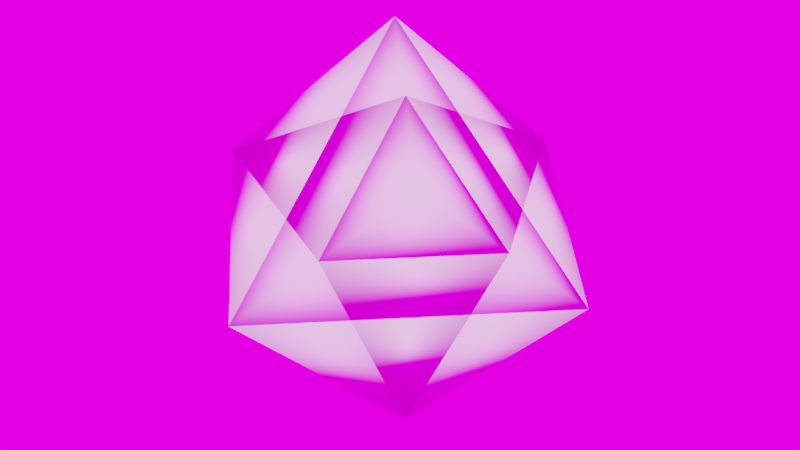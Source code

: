 # Source: Cube.blend  (saved by Blender 2.79.0; exported with 4.5.12 LTS)
import bpy
from mathutils import Matrix  # noqa: F401  (used for matrix-valued properties, if any)

bpy.ops.wm.read_factory_settings(use_empty=True)
scene = bpy.context.scene
scene.name = 'Scene'

# ---- collections
col_collection_1 = bpy.data.collections.new('Collection 1'); scene.collection.children.link(col_collection_1)
col_collection_1.hide_render = True
col_collection_1.hide_viewport = True
col_collection_2 = bpy.data.collections.new('Collection 2'); scene.collection.children.link(col_collection_2)

# ---- images (referenced by path relative to the original .blend; pixels are not part of the script)
import os
ASSET_DIR = os.environ.get("B2B_ASSET_DIR", "")  # directory of the original .blend (textures are referenced by path, not embedded)
HERE = os.path.dirname(os.path.abspath(__file__))  # packed textures are extracted next to this script under _unpacked/

def load_image(name, relpath, width, height, colorspace="sRGB"):
    """Load a texture the original file referenced (path relative to the .blend, or extracted next to this script)."""
    p = next((c for c in (os.path.join(HERE, relpath), os.path.join(ASSET_DIR, relpath)) if relpath and os.path.exists(c)), "")
    if p:
        img = bpy.data.images.load(p, check_existing=True)
        img.name = name
    else:  # same state as the original file: an image datablock whose file is absent (Cycles renders it pink)
        img = bpy.data.images.new(name, width, height)
        img.source = "FILE"
        img.filepath = "//" + (relpath or name)
    img.colorspace_settings.name = colorspace
    return img
img_scuffed_plastic_normal_png = load_image('scuffed-plastic-normal.png', 'Materials/scuffed-plastic-1-Unity/scuffed-plastic-normal.png', 1024, 1024, 'Non-Color')
img_scuffed_plastic5_alb_png = load_image('scuffed-plastic5-alb.png', 'Materials/scuffed-plastic-1-Unity/scuffed-plastic5-alb.png', 1024, 1024, 'sRGB')
img_winterforest_ref_hdr = load_image('WinterForest_Ref.hdr', 'WinterForest_Ref.hdr', 1024, 1024, 'Linear Rec.709')

# ---- materials (node trees are filled in below, after node groups)
mat_bevel = bpy.data.materials.new('Bevel')
mat_bevel.alpha_threshold = 0.0
mat_bevel.roughness = 0.5
mat_red = bpy.data.materials.new('Red')
mat_red.alpha_threshold = 0.0
mat_red.diffuse_color = (0.8, 0.0008699, 0.0, 1.0)
mat_red.roughness = 0.5
mat_green = bpy.data.materials.new('Green')
mat_green.alpha_threshold = 0.0
mat_green.diffuse_color = (0.0, 0.8, 0.02246, 1.0)
mat_green.roughness = 0.5
mat_white = bpy.data.materials.new('White')
mat_white.alpha_threshold = 0.0
mat_white.diffuse_color = (1.0, 1.0, 1.0, 1.0)
mat_white.roughness = 0.5
mat_yellow = bpy.data.materials.new('Yellow')
mat_yellow.alpha_threshold = 0.0
mat_yellow.diffuse_color = (0.8, 0.7331, 0.0, 1.0)
mat_yellow.roughness = 0.5
mat_blue = bpy.data.materials.new('Blue')
mat_blue.alpha_threshold = 0.0
mat_blue.diffuse_color = (0.0, 0.005396, 0.8, 1.0)
mat_blue.roughness = 0.5
mat_orange = bpy.data.materials.new('Orange')
mat_orange.alpha_threshold = 0.0
mat_orange.diffuse_color = (0.8, 0.1933, 0.0, 1.0)
mat_orange.roughness = 0.5

# ---- material node trees
mat_bevel.use_nodes = True; mat_bevel.node_tree.nodes.clear()
_N = mat_bevel.node_tree.nodes; _L = mat_bevel.node_tree.links
n0 = _N.new('ShaderNodeOutputMaterial'); n0.name = 'Material Output'; n0.location = (473, 300)
n1 = _N.new('ShaderNodeBsdfPrincipled'); n1.name = 'Principled BSDF'; n1.location = (183, 300)
n1.width = 150
n1.subsurface_method = 'BURLEY'
n1.inputs[2].default_value = 0.09167
n1.inputs[3].default_value = 1.45
n1.inputs[9].default_value = (1.0, 1.0, 1.0)
n1.inputs[13].default_value = 0.6583
n2 = _N.new('ShaderNodeTexImage'); n2.name = 'Image Texture.001'; n2.location = (-443, 201)
n2.width = 140
n2.image = img_scuffed_plastic_normal_png
n3 = _N.new('ShaderNodeNormalMap'); n3.name = 'Normal Map'; n3.location = (-219, 98)
n3.inputs[0].default_value = 2.0
n4 = _N.new('ShaderNodeMix'); n4.name = 'Mix'; n4.location = (-36, 371)
n4.data_type = 'RGBA'
n4.inputs[0].default_value = 0.2545
n4.inputs[7].default_value = (0.5, 0.4247, 0.2403, 1.0)
n5 = _N.new('ShaderNodeTexImage'); n5.name = 'Image Texture'; n5.location = (-271, 412)
n5.width = 140
n5.image = img_scuffed_plastic5_alb_png
_L.new(n1.outputs[0], n0.inputs[0])
_L.new(n2.outputs[0], n3.inputs[1])
_L.new(n3.outputs[0], n1.inputs[5])
_L.new(n5.outputs[0], n4.inputs[6])
_L.new(n4.outputs[2], n1.inputs[0])
n0.is_active_output = True
mat_red.use_nodes = True; mat_red.node_tree.nodes.clear()
_N = mat_red.node_tree.nodes; _L = mat_red.node_tree.links
n0 = _N.new('ShaderNodeOutputMaterial'); n0.name = 'Material Output'; n0.location = (300, 300)
n1 = _N.new('ShaderNodeBsdfPrincipled'); n1.name = 'Principled BSDF'; n1.location = (10, 300)
n1.width = 150
n1.subsurface_method = 'BURLEY'
n1.inputs[0].default_value = (0.8, 0.02214, 0.0163, 1.0)
n1.inputs[3].default_value = 1.45
n1.inputs[9].default_value = (1.0, 1.0, 1.0)
n1.inputs[13].default_value = 0.2
n2 = _N.new('ShaderNodeNormalMap'); n2.name = 'Normal Map'; n2.location = (-211, 63)
n3 = _N.new('ShaderNodeTexImage'); n3.name = 'Image Texture'; n3.location = (-449, 196)
n3.width = 140
n3.image = img_scuffed_plastic_normal_png
_L.new(n1.outputs[0], n0.inputs[0])
_L.new(n3.outputs[0], n2.inputs[1])
_L.new(n2.outputs[0], n1.inputs[5])
n0.is_active_output = True
mat_green.use_nodes = True; mat_green.node_tree.nodes.clear()
_N = mat_green.node_tree.nodes; _L = mat_green.node_tree.links
n0 = _N.new('ShaderNodeOutputMaterial'); n0.name = 'Material Output'; n0.location = (300, 300)
n1 = _N.new('ShaderNodeBsdfPrincipled'); n1.name = 'Principled BSDF'; n1.location = (10, 300)
n1.width = 150
n1.subsurface_method = 'BURLEY'
n1.inputs[0].default_value = (0.0, 0.4109, 0.02408, 1.0)
n1.inputs[3].default_value = 1.45
n1.inputs[9].default_value = (1.0, 1.0, 1.0)
n1.inputs[13].default_value = 0.2
n2 = _N.new('ShaderNodeTexImage'); n2.name = 'Image Texture'; n2.location = (-449, 196)
n2.width = 140
n2.image = img_scuffed_plastic_normal_png
n3 = _N.new('ShaderNodeNormalMap'); n3.name = 'Normal Map'; n3.location = (-211, 63)
_L.new(n1.outputs[0], n0.inputs[0])
_L.new(n2.outputs[0], n3.inputs[1])
_L.new(n3.outputs[0], n1.inputs[5])
n0.is_active_output = True
mat_white.use_nodes = True; mat_white.node_tree.nodes.clear()
_N = mat_white.node_tree.nodes; _L = mat_white.node_tree.links
n0 = _N.new('ShaderNodeOutputMaterial'); n0.name = 'Material Output'; n0.location = (470, 300)
n1 = _N.new('ShaderNodeBsdfPrincipled'); n1.name = 'Principled BSDF'; n1.location = (39, 313)
n1.width = 150
n1.subsurface_method = 'BURLEY'
n1.inputs[0].default_value = (1.0, 1.0, 1.0, 1.0)
n1.inputs[3].default_value = 1.45
n1.inputs[9].default_value = (1.0, 1.0, 1.0)
n1.inputs[13].default_value = 0.2
n2 = _N.new('ShaderNodeNormalMap'); n2.name = 'Normal Map'; n2.location = (-211, 63)
n3 = _N.new('ShaderNodeTexImage'); n3.name = 'Image Texture'; n3.location = (-449, 196)
n3.width = 140
n3.image = img_scuffed_plastic_normal_png
_L.new(n1.outputs[0], n0.inputs[0])
_L.new(n3.outputs[0], n2.inputs[1])
_L.new(n2.outputs[0], n1.inputs[5])
n0.is_active_output = True
mat_yellow.use_nodes = True; mat_yellow.node_tree.nodes.clear()
_N = mat_yellow.node_tree.nodes; _L = mat_yellow.node_tree.links
n0 = _N.new('ShaderNodeOutputMaterial'); n0.name = 'Material Output'; n0.location = (300, 300)
n1 = _N.new('ShaderNodeNormalMap'); n1.name = 'Normal Map'; n1.location = (-211, 63)
n2 = _N.new('ShaderNodeTexImage'); n2.name = 'Image Texture'; n2.location = (-449, 196)
n2.width = 140
n2.image = img_scuffed_plastic_normal_png
n3 = _N.new('ShaderNodeBsdfPrincipled'); n3.name = 'Principled BSDF'; n3.location = (10, 300)
n3.width = 150
n3.subsurface_method = 'BURLEY'
n3.inputs[0].default_value = (0.9273, 0.8952, 0.00314, 1.0)
n3.inputs[3].default_value = 1.45
n3.inputs[9].default_value = (1.0, 1.0, 1.0)
n3.inputs[13].default_value = 0.2
_L.new(n3.outputs[0], n0.inputs[0])
_L.new(n2.outputs[0], n1.inputs[1])
_L.new(n1.outputs[0], n3.inputs[5])
n0.is_active_output = True
mat_blue.use_nodes = True; mat_blue.node_tree.nodes.clear()
_N = mat_blue.node_tree.nodes; _L = mat_blue.node_tree.links
n0 = _N.new('ShaderNodeOutputMaterial'); n0.name = 'Material Output'; n0.location = (300, 300)
n1 = _N.new('ShaderNodeBsdfPrincipled'); n1.name = 'Principled BSDF'; n1.location = (10, 300)
n1.width = 150
n1.subsurface_method = 'BURLEY'
n1.inputs[0].default_value = (0.01034, 0.04806, 0.6619, 1.0)
n1.inputs[3].default_value = 1.45
n1.inputs[9].default_value = (1.0, 1.0, 1.0)
n1.inputs[13].default_value = 0.2
n2 = _N.new('ShaderNodeNormalMap'); n2.name = 'Normal Map'; n2.location = (-211, 63)
n3 = _N.new('ShaderNodeTexImage'); n3.name = 'Image Texture'; n3.location = (-449, 196)
n3.width = 140
n3.image = img_scuffed_plastic_normal_png
_L.new(n1.outputs[0], n0.inputs[0])
_L.new(n3.outputs[0], n2.inputs[1])
_L.new(n2.outputs[0], n1.inputs[5])
n0.is_active_output = True
mat_orange.use_nodes = True; mat_orange.node_tree.nodes.clear()
_N = mat_orange.node_tree.nodes; _L = mat_orange.node_tree.links
n0 = _N.new('ShaderNodeOutputMaterial'); n0.name = 'Material Output'; n0.location = (300, 300)
n1 = _N.new('ShaderNodeBsdfPrincipled'); n1.name = 'Principled BSDF'; n1.location = (10, 300)
n1.width = 150
n1.subsurface_method = 'BURLEY'
n1.inputs[0].default_value = (1.0, 0.2159, 0.006211, 1.0)
n1.inputs[3].default_value = 1.45
n1.inputs[9].default_value = (1.0, 1.0, 1.0)
n1.inputs[13].default_value = 0.2
n2 = _N.new('ShaderNodeNormalMap'); n2.name = 'Normal Map'; n2.location = (-211, 63)
n3 = _N.new('ShaderNodeTexImage'); n3.name = 'Image Texture'; n3.location = (-449, 196)
n3.width = 140
n3.image = img_scuffed_plastic_normal_png
_L.new(n1.outputs[0], n0.inputs[0])
_L.new(n3.outputs[0], n2.inputs[1])
_L.new(n2.outputs[0], n1.inputs[5])
n0.is_active_output = True

# ---- world
world_world = bpy.data.worlds.new('World'); scene.world = world_world
world_world.use_nodes = True; world_world.node_tree.nodes.clear()
_N = world_world.node_tree.nodes; _L = world_world.node_tree.links
n0 = _N.new('ShaderNodeOutputWorld'); n0.name = 'World Output'; n0.location = (300, 300)
n1 = _N.new('ShaderNodeBackground'); n1.name = 'Background'; n1.location = (10, 300)
n1.inputs[1].default_value = 2.0
n2 = _N.new('ShaderNodeTexEnvironment'); n2.name = 'Environment Texture'; n2.location = (-180, 300)
n2.width = 140
n2.image = img_winterforest_ref_hdr
_L.new(n1.outputs[0], n0.inputs[0])
_L.new(n2.outputs[0], n1.inputs[0])
n0.is_active_output = True
world_world.color = (0.05088, 0.05088, 0.05088)
world_world.use_sun_shadow = False
world_world.sun_shadow_jitter_overblur = 0.0
world_world.cycles.sampling_method = 'MANUAL'

# ---- meshes
me_cube_027 = bpy.data.meshes.new('Cube.027')
me_cube_027.from_pydata([(-1.333, 0.3333, -0.3333), (-0.3333, 0.3333, -1.333), (-0.3333, -0.3333, -1.0), (-1.0, -0.3333, -0.3333), (-0.3333, 0.3333, -0.3333), (-0.3333, -0.3333, -0.3333)], [], [(5, 2, 1, 4), (1, 0, 4), (1, 2, 3, 0), (3, 5, 4, 0), (2, 5, 3)])
me_cube_027.polygons.foreach_set('use_smooth', [True] * 5)
me_cube_027.polygons.foreach_set('material_index', [0, 0, 2, 0, 0])
_uv = me_cube_027.uv_layers.new(name='UVMap')
_uv.uv.foreach_set('vector', [0.5998, 0.7993, 0.5998, 0.5998, 0.7993, 0.5, 0.7993, 0.7993, 0.7993, 0.5, 0.5, 0.2007, 0.7993, 0.2007, 0.7993, 0.5, 0.5998, 0.5998, 0.4002, 0.4002, 0.5, 0.2007, 0.4002, 0.4002, 0.2007, 0.4002, 0.2007, 0.2007, 0.5, 0.2007, 0.5998, 0.5998, 0.4002, 0.5998, 0.4002, 0.4002])
me_cube_027.materials.append(mat_bevel)
me_cube_027.materials.append(mat_red)
me_cube_027.materials.append(mat_green)
me_cube_027.materials.append(mat_white)
me_cube_027.materials.append(mat_yellow)
me_cube_027.materials.append(mat_blue)
me_cube_027.materials.append(mat_orange)
me_cube_027.use_remesh_preserve_volume = False
me_cube_027.use_remesh_preserve_attributes = False
me_cube_027.use_mirror_vertex_groups = False
me_cube_027.update()
me_cube_026 = bpy.data.meshes.new('Cube.026')
me_cube_026.from_pydata([(-1.0, 1.0, -1.0), (-1.333, 0.3333, -0.3333), (-0.3333, 0.3333, -1.333), (-0.3333, 1.333, -0.3333), (-0.3333, 0.3333, -0.3333)], [], [(2, 3, 4), (2, 4, 1), (0, 1, 3), (1, 0, 2), (3, 2, 0), (1, 4, 3)])
me_cube_026.polygons.foreach_set('use_smooth', [True] * 6)
me_cube_026.polygons.foreach_set('material_index', [0, 0, 3, 2, 6, 0])
_uv = me_cube_026.uv_layers.new(name='UVMap')
_uv.uv.foreach_set('vector', [0.7999, 0.5, 0.5, 0.2001, 0.7999, 0.2001, 0.5, 0.7999, 0.2001, 0.7999, 0.2001, 0.5, 0.5, 0.5, 0.2001, 0.5, 0.5, 0.2001, 0.2001, 0.5, 0.5, 0.5, 0.5, 0.7999, 0.5, 0.2001, 0.7999, 0.5, 0.5, 0.5, 0.2001, 0.5, 0.2001, 0.2001, 0.5, 0.2001])
me_cube_026.materials.append(mat_bevel)
me_cube_026.materials.append(mat_red)
me_cube_026.materials.append(mat_green)
me_cube_026.materials.append(mat_white)
me_cube_026.materials.append(mat_yellow)
me_cube_026.materials.append(mat_blue)
me_cube_026.materials.append(mat_orange)
me_cube_026.use_remesh_preserve_volume = False
me_cube_026.use_remesh_preserve_attributes = False
me_cube_026.use_mirror_vertex_groups = False
me_cube_026.update()
me_cube_025 = bpy.data.meshes.new('Cube.025')
me_cube_025.from_pydata([(-0.3333, -1.667, -0.3333), (-1.0, -0.3333, -0.3333), (-0.3333, -0.3333, 0.3333), (-0.3333, -1.0, 0.3333), (-1.667, -0.3333, 0.3333), (-0.3333, -0.3333, -0.3333)], [], [(3, 0, 5, 2), (4, 2, 5, 1), (3, 2, 4), (0, 1, 5), (4, 0, 3), (1, 0, 4)])
me_cube_025.polygons.foreach_set('use_smooth', [True] * 6)
me_cube_025.polygons.foreach_set('material_index', [0, 0, 0, 0, 1, 2])
_uv = me_cube_025.uv_layers.new(name='UVMap')
_uv.uv.foreach_set('vector', [0.2, 0.72, 0.48, 0.68, 0.24, 0.9999, 0.08006, 0.8799, 6.963e-05, 0.32, 0.24, 6.935e-05, 0.4, 0.1201, 0.28, 0.28, 0.2, 0.72, 6.932e-05, 0.72, 6.963e-05, 0.32, 0.48, 0.68, 0.28, 0.28, 0.48, 0.28, 6.963e-05, 0.32, 0.48, 0.68, 0.2, 0.72, 0.28, 0.28, 0.48, 0.68, 6.963e-05, 0.32])
me_cube_025.materials.append(mat_bevel)
me_cube_025.materials.append(mat_red)
me_cube_025.materials.append(mat_green)
me_cube_025.materials.append(mat_white)
me_cube_025.materials.append(mat_yellow)
me_cube_025.materials.append(mat_blue)
me_cube_025.materials.append(mat_orange)
me_cube_025.use_remesh_preserve_volume = False
me_cube_025.use_remesh_preserve_attributes = False
me_cube_025.use_mirror_vertex_groups = False
me_cube_025.update()
me_cube_024 = bpy.data.meshes.new('Cube.024')
me_cube_024.from_pydata([(-1.333, 0.3333, -0.3333), (-1.0, -0.3333, -0.3333), (-1.667, -0.3333, 0.3333), (-1.0, 0.3333, 0.3333), (-0.3333, -0.3333, 0.3333), (-0.3333, 0.3333, 0.3333), (-0.3333, 0.3333, -0.3333), (-0.3333, -0.3333, -0.3333)], [], [(2, 1, 7, 4), (3, 5, 6, 0), (2, 4, 5, 3), (1, 0, 6, 7), (4, 7, 6, 5), (3, 0, 2), (0, 1, 2)])
me_cube_024.polygons.foreach_set('use_smooth', [True] * 7)
me_cube_024.polygons.foreach_set('material_index', [0, 0, 0, 0, 0, 3, 2])
_uv = me_cube_024.uv_layers.new(name='UVMap')
_uv.uv.foreach_set('vector', [0.6266, 0.5601, 0.4263, 0.3598, 0.4263, 0.1595, 0.6266, 0.1595, 0.4263, 0.7604, 0.3061, 0.9207, 0.1458, 0.8005, 0.3261, 0.5601, 0.6266, 0.5601, 0.6266, 0.9607, 0.4263, 0.9607, 0.4263, 0.7604, 0.4263, 0.3598, 0.3261, 0.5601, 0.1458, 0.3197, 0.3061, 0.1995, 0.1859, 0.03926, 0.3061, 0.1995, 0.1458, 0.3197, 0.02563, 0.1595, 0.4263, 0.7604, 0.3261, 0.5601, 0.6266, 0.5601, 0.3261, 0.5601, 0.4263, 0.3598, 0.6266, 0.5601])
me_cube_024.materials.append(mat_bevel)
me_cube_024.materials.append(mat_red)
me_cube_024.materials.append(mat_green)
me_cube_024.materials.append(mat_white)
me_cube_024.materials.append(mat_yellow)
me_cube_024.materials.append(mat_blue)
me_cube_024.materials.append(mat_orange)
me_cube_024.use_remesh_preserve_volume = False
me_cube_024.use_remesh_preserve_attributes = False
me_cube_024.use_mirror_vertex_groups = False
me_cube_024.update()
me_cube_023 = bpy.data.meshes.new('Cube.023')
me_cube_023.from_pydata([(-1.333, 0.3333, -0.3333), (-0.3333, 1.333, -0.3333), (-1.0, 0.3333, 0.3333), (-0.3333, 1.0, 0.3333), (-0.3333, 0.3333, 0.3333), (-0.3333, 0.3333, -0.3333)], [], [(2, 0, 5, 4), (1, 0, 2, 3), (2, 4, 3), (0, 1, 5), (4, 5, 1, 3)])
me_cube_023.polygons.foreach_set('use_smooth', [True] * 5)
me_cube_023.polygons.foreach_set('material_index', [0, 3, 0, 0, 0])
_uv = me_cube_023.uv_layers.new(name='UVMap')
_uv.uv.foreach_set('vector', [0.5998, 0.5998, 0.7993, 0.5, 0.7993, 0.7993, 0.5998, 0.7993, 0.5, 0.2007, 0.7993, 0.5, 0.5998, 0.5998, 0.4002, 0.4002, 0.5998, 0.5998, 0.4002, 0.5998, 0.4002, 0.4002, 0.7993, 0.5, 0.5, 0.2007, 0.7993, 0.2007, 0.2007, 0.4002, 0.2007, 0.2007, 0.5, 0.2007, 0.4002, 0.4002])
me_cube_023.materials.append(mat_bevel)
me_cube_023.materials.append(mat_red)
me_cube_023.materials.append(mat_green)
me_cube_023.materials.append(mat_white)
me_cube_023.materials.append(mat_yellow)
me_cube_023.materials.append(mat_blue)
me_cube_023.materials.append(mat_orange)
me_cube_023.use_remesh_preserve_volume = False
me_cube_023.use_remesh_preserve_attributes = False
me_cube_023.use_mirror_vertex_groups = False
me_cube_023.update()
me_cube_022 = bpy.data.meshes.new('Cube.022')
me_cube_022.from_pydata([(-0.3333, -1.667, -0.3333), (0.3333, -1.0, -0.3333), (0.3333, -1.333, 0.3333), (-0.3333, -1.0, 0.3333), (0.3333, -0.3333, 0.3333), (-0.3333, -0.3333, 0.3333), (0.3333, -0.3333, -0.3333), (-0.3333, -0.3333, -0.3333)], [], [(5, 4, 6, 7), (3, 5, 7, 0), (2, 4, 5, 3), (6, 1, 0, 7), (2, 1, 6, 4), (3, 0, 2), (0, 1, 2)])
me_cube_022.polygons.foreach_set('use_smooth', [True] * 7)
me_cube_022.polygons.foreach_set('material_index', [0, 0, 0, 0, 0, 1, 4])
_uv = me_cube_022.uv_layers.new(name='UVMap')
_uv.uv.foreach_set('vector', [0.8005, 0.2801, 1.001, 0.2801, 1.001, 0.4804, 0.8005, 0.4804, 0.6002, 0.2801, 0.8005, 0.2801, 0.8005, 0.4804, 0.3998, 0.4804, 0.3998, 0.1799, 0.6402, -0.0003483, 0.7604, 0.1599, 0.6002, 0.2801, -0.0008007, 0.2801, 0.1995, 0.2801, 0.3998, 0.4804, -0.0008007, 0.4804, 0.3998, 0.1799, 0.1995, 0.2801, 0.03926, 0.1599, 0.1595, -0.0003483, 0.6002, 0.2801, 0.3998, 0.4804, 0.3998, 0.1799, 0.3998, 0.4804, 0.1995, 0.2801, 0.3998, 0.1799])
me_cube_022.materials.append(mat_bevel)
me_cube_022.materials.append(mat_red)
me_cube_022.materials.append(mat_green)
me_cube_022.materials.append(mat_white)
me_cube_022.materials.append(mat_yellow)
me_cube_022.materials.append(mat_blue)
me_cube_022.materials.append(mat_orange)
me_cube_022.use_remesh_preserve_volume = False
me_cube_022.use_remesh_preserve_attributes = False
me_cube_022.use_mirror_vertex_groups = False
me_cube_022.update()
me_cube_021 = bpy.data.meshes.new('Cube.021')
me_cube_021.from_pydata([(0.3333, -0.3333, 0.3333), (-0.3333, -0.3333, 0.3333), (0.3333, 0.3333, 0.3333), (-0.3333, 0.3333, 0.3333), (0.3333, 0.3333, -0.3333), (0.3333, -0.3333, -0.3333), (-0.3333, 0.3333, -0.3333), (-0.3333, -0.3333, -0.3333)], [], [(3, 2, 4, 6), (1, 3, 6, 7), (1, 0, 2, 3), (6, 4, 5, 7), (0, 5, 4, 2), (1, 7, 5, 0)])
me_cube_021.polygons.foreach_set('use_smooth', [True] * 6)
_uv = me_cube_021.uv_layers.new(name='UVMap')
_uv.uv.foreach_set('vector', [0.2751, 0.3001, 0.475, 0.3001, 0.475, 0.5, 0.2751, 0.5, 0.0752, 0.6999, 0.0752, 0.5, 0.2751, 0.5, 0.2751, 0.6999, 0.2751, 0.1002, 0.475, 0.1002, 0.475, 0.3001, 0.2751, 0.3001, 0.2751, 0.5, 0.475, 0.5, 0.475, 0.6999, 0.2751, 0.6999, 0.6748, 0.6999, 0.475, 0.6999, 0.475, 0.5, 0.6748, 0.5, 0.2751, 0.8998, 0.2751, 0.6999, 0.475, 0.6999, 0.475, 0.8998])
me_cube_021.materials.append(mat_bevel)
me_cube_021.materials.append(mat_red)
me_cube_021.materials.append(mat_green)
me_cube_021.materials.append(mat_white)
me_cube_021.materials.append(mat_yellow)
me_cube_021.materials.append(mat_blue)
me_cube_021.materials.append(mat_orange)
me_cube_021.use_remesh_preserve_volume = False
me_cube_021.use_remesh_preserve_attributes = False
me_cube_021.use_mirror_vertex_groups = False
me_cube_021.update()
me_cube_020 = bpy.data.meshes.new('Cube.020')
me_cube_020.from_pydata([(0.3333, -0.3333, 0.3333), (1.667, 0.3333, -0.3333), (1.0, -0.3333, -0.3333), (1.333, -0.3333, 0.3333), (0.3333, 0.3333, 0.3333), (1.0, 0.3333, 0.3333), (0.3333, 0.3333, -0.3333), (0.3333, -0.3333, -0.3333)], [], [(3, 2, 1), (2, 3, 0, 7), (7, 0, 4, 6), (5, 3, 1), (6, 1, 2, 7), (5, 1, 6, 4), (0, 3, 5, 4)])
me_cube_020.polygons.foreach_set('use_smooth', [True] * 7)
me_cube_020.polygons.foreach_set('material_index', [4, 0, 0, 5, 0, 0, 0])
_uv = me_cube_020.uv_layers.new(name='UVMap')
_uv.uv.foreach_set('vector', [0.1799, 0.3998, 0.2801, 0.1995, 0.4804, 0.3998, 0.2801, 0.1995, 0.1799, 0.3998, -0.0003483, 0.1595, 0.1599, 0.03926, 0.4804, 1.001, 0.2801, 1.001, 0.2801, 0.8005, 0.4804, 0.8005, 0.2801, 0.6002, 0.1799, 0.3998, 0.4804, 0.3998, 0.4804, -0.0008006, 0.4804, 0.3998, 0.2801, 0.1995, 0.2801, -0.0008006, 0.2801, 0.6002, 0.4804, 0.3998, 0.4804, 0.8005, 0.2801, 0.8005, -0.0003482, 0.6402, 0.1799, 0.3998, 0.2801, 0.6002, 0.1599, 0.7604])
me_cube_020.materials.append(mat_bevel)
me_cube_020.materials.append(mat_red)
me_cube_020.materials.append(mat_green)
me_cube_020.materials.append(mat_white)
me_cube_020.materials.append(mat_yellow)
me_cube_020.materials.append(mat_blue)
me_cube_020.materials.append(mat_orange)
me_cube_020.use_remesh_preserve_volume = False
me_cube_020.use_remesh_preserve_attributes = False
me_cube_020.use_mirror_vertex_groups = False
me_cube_020.update()
me_cube_019 = bpy.data.meshes.new('Cube.019')
me_cube_019.from_pydata([(0.3333, -0.3333, -0.3333), (0.3333, -0.3333, 0.3333), (1.333, -0.3333, 0.3333), (0.3333, -1.333, 0.3333), (1.0, -0.3333, -0.3333), (0.3333, -1.0, -0.3333)], [], [(5, 0, 4), (2, 3, 5, 4), (2, 1, 3), (2, 4, 0, 1), (3, 1, 0, 5)])
me_cube_019.polygons.foreach_set('use_smooth', [True] * 5)
me_cube_019.polygons.foreach_set('material_index', [0, 4, 0, 0, 0])
_uv = me_cube_019.uv_layers.new(name='UVMap')
_uv.uv.foreach_set('vector', [0.4002, 0.5998, 0.4002, 0.4002, 0.5998, 0.4002, 0.7993, 0.5, 0.5, 0.7993, 0.4002, 0.5998, 0.5998, 0.4002, 0.7993, 0.5, 0.7993, 0.7993, 0.5, 0.7993, 0.7993, 0.5, 0.5998, 0.4002, 0.5998, 0.2007, 0.7993, 0.2007, 0.5, 0.7993, 0.2007, 0.7993, 0.2007, 0.5998, 0.4002, 0.5998])
me_cube_019.materials.append(mat_bevel)
me_cube_019.materials.append(mat_red)
me_cube_019.materials.append(mat_green)
me_cube_019.materials.append(mat_white)
me_cube_019.materials.append(mat_yellow)
me_cube_019.materials.append(mat_blue)
me_cube_019.materials.append(mat_orange)
me_cube_019.use_remesh_preserve_volume = False
me_cube_019.use_remesh_preserve_attributes = False
me_cube_019.use_mirror_vertex_groups = False
me_cube_019.update()
me_cube_018 = bpy.data.meshes.new('Cube.018')
me_cube_018.from_pydata([(1.667, 0.3333, -0.3333), (0.3333, 1.0, -0.3333), (0.3333, 1.667, 0.3333), (0.3333, 0.3333, 0.3333), (1.0, 0.3333, 0.3333), (0.3333, 0.3333, -0.3333)], [], [(3, 5, 0, 4), (3, 4, 2), (1, 0, 5), (2, 4, 0), (0, 1, 2), (3, 2, 1, 5)])
me_cube_018.polygons.foreach_set('use_smooth', [True] * 6)
me_cube_018.polygons.foreach_set('material_index', [0, 0, 0, 5, 6, 0])
_uv = me_cube_018.uv_layers.new(name='UVMap')
_uv.uv.foreach_set('vector', [0.4, 0.8799, 0.24, 0.9999, 6.928e-05, 0.68, 0.28, 0.72, 0.48, 0.72, 0.28, 0.72, 0.48, 0.32, 0.2, 0.28, 6.928e-05, 0.68, 6.925e-05, 0.28, 0.48, 0.32, 0.28, 0.72, 6.928e-05, 0.68, 6.928e-05, 0.68, 0.2, 0.28, 0.48, 0.32, 0.24, 6.92e-05, 0.48, 0.32, 0.2, 0.28, 0.08006, 0.1201])
me_cube_018.materials.append(mat_bevel)
me_cube_018.materials.append(mat_red)
me_cube_018.materials.append(mat_green)
me_cube_018.materials.append(mat_white)
me_cube_018.materials.append(mat_yellow)
me_cube_018.materials.append(mat_blue)
me_cube_018.materials.append(mat_orange)
me_cube_018.use_remesh_preserve_volume = False
me_cube_018.use_remesh_preserve_attributes = False
me_cube_018.use_mirror_vertex_groups = False
me_cube_018.update()
me_cube_017 = bpy.data.meshes.new('Cube.017')
me_cube_017.from_pydata([(0.3333, 1.667, 0.3333), (0.3333, 0.3333, 0.3333), (0.3333, 0.3333, 1.0), (1.0, 0.3333, 0.3333)], [], [(1, 0, 3), (0, 1, 2), (1, 3, 2), (2, 3, 0)])
me_cube_017.polygons.foreach_set('use_smooth', [True] * 4)
me_cube_017.polygons.foreach_set('material_index', [0, 0, 0, 5])
_uv = me_cube_017.uv_layers.new(name='UVMap')
_uv.uv.foreach_set('vector', [0.3024, 0.6976, 0.3024, 0.3024, 0.5, 0.6976, 0.3024, 0.3024, 0.6976, 0.3024, 0.6976, 0.5, 0.6976, 0.6976, 0.5, 0.6976, 0.6976, 0.5, 0.6976, 0.5, 0.5, 0.6976, 0.3024, 0.3024])
me_cube_017.materials.append(mat_bevel)
me_cube_017.materials.append(mat_red)
me_cube_017.materials.append(mat_green)
me_cube_017.materials.append(mat_white)
me_cube_017.materials.append(mat_yellow)
me_cube_017.materials.append(mat_blue)
me_cube_017.materials.append(mat_orange)
me_cube_017.use_remesh_preserve_volume = False
me_cube_017.use_remesh_preserve_attributes = False
me_cube_017.use_mirror_vertex_groups = False
me_cube_017.update()
me_cube_016 = bpy.data.meshes.new('Cube.016')
me_cube_016.from_pydata([(0.3333, -0.3333, 1.333), (0.3333, -1.333, 0.3333), (-0.3333, -1.0, 0.3333), (-0.3333, -0.3333, 1.0), (0.3333, -0.3333, 0.3333), (-0.3333, -0.3333, 0.3333)], [], [(1, 0, 3, 2), (2, 3, 5), (0, 4, 5, 3), (4, 0, 1), (1, 2, 5, 4)])
me_cube_016.polygons.foreach_set('use_smooth', [True] * 5)
me_cube_016.polygons.foreach_set('material_index', [1, 0, 0, 0, 0])
_uv = me_cube_016.uv_layers.new(name='UVMap')
_uv.uv.foreach_set('vector', [0.5, 0.2007, 0.7993, 0.5, 0.5998, 0.5998, 0.4002, 0.4002, 0.4002, 0.4002, 0.5998, 0.5998, 0.4002, 0.5998, 0.7993, 0.5, 0.7993, 0.7993, 0.5998, 0.7993, 0.5998, 0.5998, 0.7993, 0.2007, 0.7993, 0.5, 0.5, 0.2007, 0.5, 0.2007, 0.4002, 0.4002, 0.2007, 0.4002, 0.2007, 0.2007])
me_cube_016.materials.append(mat_bevel)
me_cube_016.materials.append(mat_red)
me_cube_016.materials.append(mat_green)
me_cube_016.materials.append(mat_white)
me_cube_016.materials.append(mat_yellow)
me_cube_016.materials.append(mat_blue)
me_cube_016.materials.append(mat_orange)
me_cube_016.use_remesh_preserve_volume = False
me_cube_016.use_remesh_preserve_attributes = False
me_cube_016.use_mirror_vertex_groups = False
me_cube_016.update()
me_cube_015 = bpy.data.meshes.new('Cube.015')
me_cube_015.from_pydata([(0.3333, -0.3333, 1.333), (1.333, -0.3333, 0.3333), (0.3333, -0.3333, 0.3333), (0.3333, 0.3333, 0.3333), (0.3333, 0.3333, 1.0), (1.0, 0.3333, 0.3333)], [], [(3, 2, 0, 4), (1, 5, 4, 0), (1, 0, 2), (2, 3, 5, 1), (3, 4, 5)])
me_cube_015.polygons.foreach_set('use_smooth', [True] * 5)
me_cube_015.polygons.foreach_set('material_index', [0, 5, 0, 0, 0])
_uv = me_cube_015.uv_layers.new(name='UVMap')
_uv.uv.foreach_set('vector', [0.5998, 0.2007, 0.7993, 0.2007, 0.7993, 0.5, 0.5998, 0.4002, 0.5, 0.7993, 0.4002, 0.5998, 0.5998, 0.4002, 0.7993, 0.5, 0.5, 0.7993, 0.7993, 0.5, 0.7993, 0.7993, 0.2007, 0.7993, 0.2007, 0.5998, 0.4002, 0.5998, 0.5, 0.7993, 0.4002, 0.4002, 0.5998, 0.4002, 0.4002, 0.5998])
me_cube_015.materials.append(mat_bevel)
me_cube_015.materials.append(mat_red)
me_cube_015.materials.append(mat_green)
me_cube_015.materials.append(mat_white)
me_cube_015.materials.append(mat_yellow)
me_cube_015.materials.append(mat_blue)
me_cube_015.materials.append(mat_orange)
me_cube_015.use_remesh_preserve_volume = False
me_cube_015.use_remesh_preserve_attributes = False
me_cube_015.use_mirror_vertex_groups = False
me_cube_015.update()
me_cube_014 = bpy.data.meshes.new('Cube.014')
me_cube_014.from_pydata([(0.3333, 1.667, 0.3333), (-0.3333, 0.3333, 1.667), (0.3333, 0.3333, 1.0), (-0.3333, 1.0, 0.3333), (0.3333, 0.3333, 0.3333), (-0.3333, 0.3333, 0.3333)], [], [(5, 4, 2, 1), (0, 3, 1), (2, 0, 1), (2, 4, 0), (3, 5, 1), (0, 4, 5, 3)])
me_cube_014.polygons.foreach_set('use_smooth', [True] * 6)
me_cube_014.polygons.foreach_set('material_index', [0, 3, 5, 0, 0, 0])
_uv = me_cube_014.uv_layers.new(name='UVMap')
_uv.uv.foreach_set('vector', [6.927e-05, 0.24, 0.1201, 0.08006, 0.28, 0.2, 0.32, 0.48, 0.68, 6.927e-05, 0.72, 0.28, 0.32, 0.48, 0.28, 0.2, 0.68, 6.927e-05, 0.32, 0.48, 0.28, 0.2, 0.28, 6.931e-05, 0.68, 6.927e-05, 0.72, 0.28, 0.72, 0.48, 0.32, 0.48, 0.68, 6.927e-05, 0.9999, 0.24, 0.8799, 0.4, 0.72, 0.28])
me_cube_014.materials.append(mat_bevel)
me_cube_014.materials.append(mat_red)
me_cube_014.materials.append(mat_green)
me_cube_014.materials.append(mat_white)
me_cube_014.materials.append(mat_yellow)
me_cube_014.materials.append(mat_blue)
me_cube_014.materials.append(mat_orange)
me_cube_014.use_remesh_preserve_volume = False
me_cube_014.use_remesh_preserve_attributes = False
me_cube_014.use_mirror_vertex_groups = False
me_cube_014.update()
me_cube_013 = bpy.data.meshes.new('Cube.013')
me_cube_013.from_pydata([(-0.3333, 0.3333, 1.667), (-1.0, 0.3333, 0.3333), (-0.3333, 1.0, 0.3333), (-0.3333, 0.3333, 0.3333)], [], [(0, 2, 1), (3, 0, 1), (0, 3, 2), (2, 3, 1)])
me_cube_013.polygons.foreach_set('use_smooth', [True] * 4)
me_cube_013.polygons.foreach_set('material_index', [3, 0, 0, 0])
_uv = me_cube_013.uv_layers.new(name='UVMap')
_uv.uv.foreach_set('vector', [0.6976, 0.6976, 0.3024, 0.5, 0.5, 0.3024, 0.6976, 0.3024, 0.6976, 0.6976, 0.5, 0.3024, 0.6976, 0.6976, 0.3024, 0.6976, 0.3024, 0.5, 0.3024, 0.5, 0.3024, 0.3024, 0.5, 0.3024])
me_cube_013.materials.append(mat_bevel)
me_cube_013.materials.append(mat_red)
me_cube_013.materials.append(mat_green)
me_cube_013.materials.append(mat_white)
me_cube_013.materials.append(mat_yellow)
me_cube_013.materials.append(mat_blue)
me_cube_013.materials.append(mat_orange)
me_cube_013.use_remesh_preserve_volume = False
me_cube_013.use_remesh_preserve_attributes = False
me_cube_013.use_mirror_vertex_groups = False
me_cube_013.update()
me_cube_012 = bpy.data.meshes.new('Cube.012')
me_cube_012.from_pydata([(-0.3333, -0.3333, 0.3333), (-0.3333, -0.3333, 1.0), (-0.3333, -1.0, 0.3333), (-1.667, -0.3333, 0.3333)], [], [(0, 1, 2), (1, 0, 3), (3, 2, 1), (3, 0, 2)])
me_cube_012.polygons.foreach_set('use_smooth', [True] * 4)
me_cube_012.polygons.foreach_set('material_index', [0, 0, 1, 0])
_uv = me_cube_012.uv_layers.new(name='UVMap')
_uv.uv.foreach_set('vector', [0.6976, 0.6976, 0.5, 0.6976, 0.6976, 0.5, 0.5, 0.6976, 0.3024, 0.6976, 0.3024, 0.3024, 0.3024, 0.3024, 0.6976, 0.5, 0.5, 0.6976, 0.3024, 0.3024, 0.6976, 0.3024, 0.6976, 0.5])
me_cube_012.materials.append(mat_bevel)
me_cube_012.materials.append(mat_red)
me_cube_012.materials.append(mat_green)
me_cube_012.materials.append(mat_white)
me_cube_012.materials.append(mat_yellow)
me_cube_012.materials.append(mat_blue)
me_cube_012.materials.append(mat_orange)
me_cube_012.use_remesh_preserve_volume = False
me_cube_012.use_remesh_preserve_attributes = False
me_cube_012.use_mirror_vertex_groups = False
me_cube_012.update()
me_cube_011 = bpy.data.meshes.new('Cube.011')
me_cube_011.from_pydata([(-0.3333, 0.3333, 1.667), (0.3333, -0.3333, 1.333), (0.3333, 0.3333, 1.0), (-0.3333, -0.3333, 1.0), (0.3333, -0.3333, 0.3333), (-0.3333, -0.3333, 0.3333), (0.3333, 0.3333, 0.3333), (-0.3333, 0.3333, 0.3333)], [], [(1, 4, 6, 2), (1, 3, 5, 4), (7, 5, 3, 0), (1, 2, 0), (2, 6, 7, 0), (3, 1, 0), (4, 5, 7, 6)])
me_cube_011.polygons.foreach_set('use_smooth', [True] * 7)
me_cube_011.polygons.foreach_set('material_index', [0, 0, 0, 5, 0, 1, 0])
_uv = me_cube_011.uv_layers.new(name='UVMap')
_uv.uv.foreach_set('vector', [0.3261, 0.4399, 0.1458, 0.1995, 0.3061, 0.07933, 0.4263, 0.2396, 0.3261, 0.4399, 0.4263, 0.6402, 0.3061, 0.8005, 0.1458, 0.6803, 0.6266, 0.8405, 0.4263, 0.8405, 0.4263, 0.6402, 0.6266, 0.4399, 0.3261, 0.4399, 0.4263, 0.2396, 0.6266, 0.4399, 0.4263, 0.2396, 0.4263, 0.03926, 0.6266, 0.03926, 0.6266, 0.4399, 0.4263, 0.6402, 0.3261, 0.4399, 0.6266, 0.4399, 0.1458, 0.6803, 0.3061, 0.8005, 0.1859, 0.9607, 0.02563, 0.8405])
me_cube_011.materials.append(mat_bevel)
me_cube_011.materials.append(mat_red)
me_cube_011.materials.append(mat_green)
me_cube_011.materials.append(mat_white)
me_cube_011.materials.append(mat_yellow)
me_cube_011.materials.append(mat_blue)
me_cube_011.materials.append(mat_orange)
me_cube_011.use_remesh_preserve_volume = False
me_cube_011.use_remesh_preserve_attributes = False
me_cube_011.use_mirror_vertex_groups = False
me_cube_011.update()
me_cube_010 = bpy.data.meshes.new('Cube.010')
me_cube_010.from_pydata([(1.667, 0.3333, -0.3333), (0.3333, 0.3333, -1.0), (0.3333, 1.0, -0.3333), (0.3333, 0.3333, -0.3333)], [], [(3, 1, 0), (1, 3, 2), (2, 0, 1), (0, 2, 3)])
me_cube_010.polygons.foreach_set('use_smooth', [True] * 4)
me_cube_010.polygons.foreach_set('material_index', [0, 0, 6, 0])
_uv = me_cube_010.uv_layers.new(name='UVMap')
_uv.uv.foreach_set('vector', [0.3024, 0.6976, 0.3024, 0.5, 0.6976, 0.6976, 0.3024, 0.5, 0.3024, 0.3024, 0.5, 0.3024, 0.5, 0.3024, 0.6976, 0.6976, 0.3024, 0.5, 0.6976, 0.6976, 0.5, 0.3024, 0.6976, 0.3024])
me_cube_010.materials.append(mat_bevel)
me_cube_010.materials.append(mat_red)
me_cube_010.materials.append(mat_green)
me_cube_010.materials.append(mat_white)
me_cube_010.materials.append(mat_yellow)
me_cube_010.materials.append(mat_blue)
me_cube_010.materials.append(mat_orange)
me_cube_010.use_remesh_preserve_volume = False
me_cube_010.use_remesh_preserve_attributes = False
me_cube_010.use_mirror_vertex_groups = False
me_cube_010.update()
me_cube_009 = bpy.data.meshes.new('Cube.009')
me_cube_009.from_pydata([(1.667, 0.3333, -0.3333), (0.3333, -0.3333, -1.667), (1.0, -0.3333, -0.3333), (0.3333, 0.3333, -1.0), (0.3333, 0.3333, -0.3333), (0.3333, -0.3333, -0.3333)], [], [(5, 4, 3, 1), (1, 2, 5), (4, 0, 3), (0, 2, 1), (2, 0, 4, 5), (3, 0, 1)])
me_cube_009.polygons.foreach_set('use_smooth', [True] * 6)
me_cube_009.polygons.foreach_set('material_index', [0, 0, 0, 4, 0, 6])
_uv = me_cube_009.uv_layers.new(name='UVMap')
_uv.uv.foreach_set('vector', [0.2403, 6.929e-05, 0.4002, 0.1201, 0.2802, 0.28, 0.0002075, 0.3199, 0.0002075, 0.3199, 0.2, 0.72, 6.929e-05, 0.7199, 0.4802, 0.2801, 0.48, 0.6801, 0.2802, 0.28, 0.48, 0.6801, 0.2, 0.72, 0.0002075, 0.3199, 0.2, 0.72, 0.48, 0.6801, 0.2399, 0.9999, 0.08, 0.8799, 0.2802, 0.28, 0.48, 0.6801, 0.0002075, 0.3199])
me_cube_009.materials.append(mat_bevel)
me_cube_009.materials.append(mat_red)
me_cube_009.materials.append(mat_green)
me_cube_009.materials.append(mat_white)
me_cube_009.materials.append(mat_yellow)
me_cube_009.materials.append(mat_blue)
me_cube_009.materials.append(mat_orange)
me_cube_009.use_remesh_preserve_volume = False
me_cube_009.use_remesh_preserve_attributes = False
me_cube_009.use_mirror_vertex_groups = False
me_cube_009.update()
me_cube_008 = bpy.data.meshes.new('Cube.008')
me_cube_008.from_pydata([(0.3333, -0.3333, -1.667), (-0.3333, 0.3333, -1.333), (-0.3333, -0.3333, -1.0), (0.3333, 0.3333, -1.0), (0.3333, 0.3333, -0.3333), (0.3333, -0.3333, -0.3333), (-0.3333, 0.3333, -0.3333), (-0.3333, -0.3333, -0.3333)], [], [(7, 2, 0, 5), (5, 0, 3, 4), (4, 3, 1, 6), (0, 2, 1), (0, 1, 3), (5, 4, 6, 7), (7, 6, 1, 2)])
me_cube_008.polygons.foreach_set('use_smooth', [True] * 7)
me_cube_008.polygons.foreach_set('material_index', [0, 0, 0, 2, 6, 0, 0])
_uv = me_cube_008.uv_layers.new(name='UVMap')
_uv.uv.foreach_set('vector', [0.8405, 0.226, 0.6402, 0.226, 0.4399, 0.02563, 0.8405, 0.02563, 0.03926, 0.02563, 0.4399, 0.02563, 0.2396, 0.226, 0.03926, 0.226, 0.07933, 0.3461, 0.2396, 0.226, 0.4399, 0.3261, 0.1995, 0.5064, 0.4399, 0.02563, 0.6402, 0.226, 0.4399, 0.3261, 0.4399, 0.02563, 0.4399, 0.3261, 0.2396, 0.226, 0.9607, 0.4663, 0.8405, 0.6266, 0.6803, 0.5064, 0.8005, 0.3461, 0.8005, 0.3461, 0.6803, 0.5064, 0.4399, 0.3261, 0.6402, 0.226])
me_cube_008.materials.append(mat_bevel)
me_cube_008.materials.append(mat_red)
me_cube_008.materials.append(mat_green)
me_cube_008.materials.append(mat_white)
me_cube_008.materials.append(mat_yellow)
me_cube_008.materials.append(mat_blue)
me_cube_008.materials.append(mat_orange)
me_cube_008.use_remesh_preserve_volume = False
me_cube_008.use_remesh_preserve_attributes = False
me_cube_008.use_mirror_vertex_groups = False
me_cube_008.update()
me_cube_007 = bpy.data.meshes.new('Cube.007')
me_cube_007.from_pydata([(1.0, -1.0, 1.0), (0.3333, -1.333, 0.3333), (0.3333, -0.3333, 1.333), (1.333, -0.3333, 0.3333), (0.3333, -0.3333, 0.3333)], [], [(1, 2, 4), (3, 2, 0), (1, 3, 0), (0, 2, 1), (3, 1, 4), (3, 4, 2)])
me_cube_007.polygons.foreach_set('use_smooth', [True] * 6)
me_cube_007.polygons.foreach_set('material_index', [0, 5, 4, 1, 0, 0])
_uv = me_cube_007.uv_layers.new(name='UVMap')
_uv.uv.foreach_set('vector', [0.2001, 0.5, 0.5, 0.7999, 0.2001, 0.7999, 0.5, 0.2001, 0.7999, 0.5, 0.5, 0.5, 0.2001, 0.5, 0.5, 0.2001, 0.5, 0.5, 0.5, 0.5, 0.5, 0.7999, 0.2001, 0.5, 0.5, 0.2001, 0.2001, 0.5, 0.2001, 0.2001, 0.5, 0.2001, 0.7999, 0.2001, 0.7999, 0.5])
me_cube_007.materials.append(mat_bevel)
me_cube_007.materials.append(mat_red)
me_cube_007.materials.append(mat_green)
me_cube_007.materials.append(mat_white)
me_cube_007.materials.append(mat_yellow)
me_cube_007.materials.append(mat_blue)
me_cube_007.materials.append(mat_orange)
me_cube_007.use_remesh_preserve_volume = False
me_cube_007.use_remesh_preserve_attributes = False
me_cube_007.use_mirror_vertex_groups = False
me_cube_007.update()
me_cube_006 = bpy.data.meshes.new('Cube.006')
me_cube_006.from_pydata([(0.3333, 1.0, -0.3333), (-0.3333, 1.333, -0.3333), (0.3333, 1.667, 0.3333), (-0.3333, 1.0, 0.3333), (0.3333, 0.3333, 0.3333), (-0.3333, 0.3333, 0.3333), (0.3333, 0.3333, -0.3333), (-0.3333, 0.3333, -0.3333)], [], [(2, 1, 3), (0, 1, 2), (5, 4, 2, 3), (1, 0, 6, 7), (5, 3, 1, 7), (0, 2, 4, 6), (5, 7, 6, 4)])
me_cube_006.polygons.foreach_set('use_smooth', [True] * 7)
me_cube_006.polygons.foreach_set('material_index', [3, 6, 0, 0, 0, 0, 0])
_uv = me_cube_006.uv_layers.new(name='UVMap')
_uv.uv.foreach_set('vector', [0.6266, 0.4399, 0.3261, 0.4399, 0.4263, 0.2396, 0.4263, 0.6402, 0.3261, 0.4399, 0.6266, 0.4399, 0.4263, 0.03926, 0.6266, 0.03926, 0.6266, 0.4399, 0.4263, 0.2396, 0.3261, 0.4399, 0.4263, 0.6402, 0.3061, 0.8005, 0.1458, 0.6803, 0.3061, 0.07933, 0.4263, 0.2396, 0.3261, 0.4399, 0.1458, 0.1995, 0.4263, 0.6402, 0.6266, 0.4399, 0.6266, 0.8405, 0.4263, 0.8405, 0.02563, 0.8405, 0.1458, 0.6803, 0.3061, 0.8005, 0.1859, 0.9607])
me_cube_006.materials.append(mat_bevel)
me_cube_006.materials.append(mat_red)
me_cube_006.materials.append(mat_green)
me_cube_006.materials.append(mat_white)
me_cube_006.materials.append(mat_yellow)
me_cube_006.materials.append(mat_blue)
me_cube_006.materials.append(mat_orange)
me_cube_006.use_remesh_preserve_volume = False
me_cube_006.use_remesh_preserve_attributes = False
me_cube_006.use_mirror_vertex_groups = False
me_cube_006.update()
me_cube_005 = bpy.data.meshes.new('Cube.005')
me_cube_005.from_pydata([(-1.0, -0.3333, -0.3333), (-0.3333, -0.3333, -1.0), (-0.3333, -1.667, -0.3333), (-0.3333, -0.3333, -0.3333)], [], [(0, 1, 2), (0, 2, 3), (2, 1, 3), (3, 1, 0)])
me_cube_005.polygons.foreach_set('use_smooth', [True] * 4)
me_cube_005.polygons.foreach_set('material_index', [2, 0, 0, 0])
_uv = me_cube_005.uv_layers.new(name='UVMap')
_uv.uv.foreach_set('vector', [0.3024, 0.5, 0.5, 0.3024, 0.6976, 0.6976, 0.3024, 0.5, 0.6976, 0.6976, 0.3024, 0.6976, 0.6976, 0.6976, 0.5, 0.3024, 0.6976, 0.3024, 0.3024, 0.3024, 0.5, 0.3024, 0.3024, 0.5])
me_cube_005.materials.append(mat_bevel)
me_cube_005.materials.append(mat_red)
me_cube_005.materials.append(mat_green)
me_cube_005.materials.append(mat_white)
me_cube_005.materials.append(mat_yellow)
me_cube_005.materials.append(mat_blue)
me_cube_005.materials.append(mat_orange)
me_cube_005.use_remesh_preserve_volume = False
me_cube_005.use_remesh_preserve_attributes = False
me_cube_005.use_mirror_vertex_groups = False
me_cube_005.update()
me_cube_004 = bpy.data.meshes.new('Cube.004')
me_cube_004.from_pydata([(0.3333, -0.3333, -1.667), (0.3333, -1.0, -0.3333), (1.0, -0.3333, -0.3333), (0.3333, -0.3333, -0.3333)], [], [(0, 2, 1), (1, 2, 3), (0, 3, 2), (1, 3, 0)])
me_cube_004.polygons.foreach_set('use_smooth', [True] * 4)
me_cube_004.polygons.foreach_set('material_index', [4, 0, 0, 0])
_uv = me_cube_004.uv_layers.new(name='UVMap')
_uv.uv.foreach_set('vector', [0.3024, 0.3024, 0.6976, 0.5, 0.5, 0.6976, 0.5, 0.6976, 0.6976, 0.5, 0.6976, 0.6976, 0.3024, 0.3024, 0.6976, 0.3024, 0.6976, 0.5, 0.5, 0.6976, 0.3024, 0.6976, 0.3024, 0.3024])
me_cube_004.materials.append(mat_bevel)
me_cube_004.materials.append(mat_red)
me_cube_004.materials.append(mat_green)
me_cube_004.materials.append(mat_white)
me_cube_004.materials.append(mat_yellow)
me_cube_004.materials.append(mat_blue)
me_cube_004.materials.append(mat_orange)
me_cube_004.use_remesh_preserve_volume = False
me_cube_004.use_remesh_preserve_attributes = False
me_cube_004.use_mirror_vertex_groups = False
me_cube_004.update()
me_cube_003 = bpy.data.meshes.new('Cube.003')
me_cube_003.from_pydata([(-0.3333, 0.3333, 1.667), (-1.667, -0.3333, 0.3333), (-0.3333, -0.3333, 1.0), (-1.0, 0.3333, 0.3333), (-0.3333, -0.3333, 0.3333), (-0.3333, 0.3333, 0.3333)], [], [(0, 2, 4, 5), (2, 0, 1), (2, 1, 4), (0, 3, 1), (0, 5, 3), (5, 4, 1, 3)])
me_cube_003.polygons.foreach_set('use_smooth', [True] * 6)
me_cube_003.polygons.foreach_set('material_index', [0, 1, 0, 3, 0, 0])
_uv = me_cube_003.uv_layers.new(name='UVMap')
_uv.uv.foreach_set('vector', [-0.005159, 0.3837, 0.2632, 0.4732, 0.3526, 0.6521, 0.1737, 0.7415, 0.2632, 0.4732, -0.005159, 0.3837, 0.5315, 0.1154, 0.2632, 0.4732, 0.5315, 0.1154, 0.46, 0.5089, -0.005159, 0.3837, 0.2632, 0.02591, 0.5315, 0.1154, -0.005159, 0.3837, 0.0664, -0.009867, 0.2632, 0.02591, 0.1737, 0.7415, 0.3526, 0.6521, 0.5315, 1.01, 0.2632, 0.9204])
me_cube_003.materials.append(mat_bevel)
me_cube_003.materials.append(mat_red)
me_cube_003.materials.append(mat_green)
me_cube_003.materials.append(mat_white)
me_cube_003.materials.append(mat_yellow)
me_cube_003.materials.append(mat_blue)
me_cube_003.materials.append(mat_orange)
me_cube_003.use_remesh_preserve_volume = False
me_cube_003.use_remesh_preserve_attributes = False
me_cube_003.use_mirror_vertex_groups = False
me_cube_003.update()
me_cube_002 = bpy.data.meshes.new('Cube.002')
me_cube_002.from_pydata([(-0.3333, 0.3333, -1.333), (-0.3333, 1.333, -0.3333), (0.3333, 0.3333, -1.0), (0.3333, 1.0, -0.3333), (0.3333, 0.3333, -0.3333), (-0.3333, 0.3333, -0.3333)], [], [(1, 5, 4, 3), (2, 0, 1, 3), (0, 2, 4, 5), (0, 5, 1), (2, 3, 4)])
me_cube_002.polygons.foreach_set('use_smooth', [True] * 5)
me_cube_002.polygons.foreach_set('material_index', [0, 6, 0, 0, 0])
_uv = me_cube_002.uv_layers.new(name='UVMap')
_uv.uv.foreach_set('vector', [0.5, 0.7993, 0.2007, 0.7993, 0.2007, 0.5998, 0.4002, 0.5998, 0.5998, 0.4002, 0.7993, 0.5, 0.5, 0.7993, 0.4002, 0.5998, 0.7993, 0.5, 0.5998, 0.4002, 0.5998, 0.2007, 0.7993, 0.2007, 0.7993, 0.5, 0.7993, 0.7993, 0.5, 0.7993, 0.5998, 0.4002, 0.4002, 0.5998, 0.4002, 0.4002])
me_cube_002.materials.append(mat_bevel)
me_cube_002.materials.append(mat_red)
me_cube_002.materials.append(mat_green)
me_cube_002.materials.append(mat_white)
me_cube_002.materials.append(mat_yellow)
me_cube_002.materials.append(mat_blue)
me_cube_002.materials.append(mat_orange)
me_cube_002.use_remesh_preserve_volume = False
me_cube_002.use_remesh_preserve_attributes = False
me_cube_002.use_mirror_vertex_groups = False
me_cube_002.update()
me_cube_001 = bpy.data.meshes.new('Cube.001')
me_cube_001.from_pydata([(0.3333, -0.3333, -1.667), (-0.3333, -1.667, -0.3333), (0.3333, -1.0, -0.3333), (-0.3333, -0.3333, -1.0), (0.3333, -0.3333, -0.3333), (-0.3333, -0.3333, -0.3333)], [], [(5, 3, 1), (0, 4, 2), (4, 0, 3, 5), (0, 2, 1), (3, 0, 1), (1, 2, 4, 5)])
me_cube_001.polygons.foreach_set('use_smooth', [True] * 6)
me_cube_001.polygons.foreach_set('material_index', [0, 0, 0, 4, 2, 0])
_uv = me_cube_001.uv_layers.new(name='UVMap')
_uv.uv.foreach_set('vector', [0.18, 0.435, 0.3, 0.275, 0.5, 0.675, 0.5, 0.07506, 0.82, 0.315, 0.7, 0.475, 0.1001, 0.07506, 0.5, 0.07506, 0.3, 0.275, 0.1001, 0.275, 0.5, 0.07506, 0.7, 0.475, 0.5, 0.675, 0.3, 0.275, 0.5, 0.07506, 0.5, 0.675, 0.5, 0.675, 0.7, 0.475, 0.8999, 0.475, 0.8999, 0.675])
me_cube_001.materials.append(mat_bevel)
me_cube_001.materials.append(mat_red)
me_cube_001.materials.append(mat_green)
me_cube_001.materials.append(mat_white)
me_cube_001.materials.append(mat_yellow)
me_cube_001.materials.append(mat_blue)
me_cube_001.materials.append(mat_orange)
me_cube_001.use_remesh_preserve_volume = False
me_cube_001.use_remesh_preserve_attributes = False
me_cube_001.use_mirror_vertex_groups = False
me_cube_001.update()
me_cube_053 = bpy.data.meshes.new('Cube.053')
me_cube_053.from_pydata([(0.3333, -0.3333, -1.667), (-0.3333, -1.667, -0.3333), (0.3333, -1.0, -0.3333), (-0.3333, -0.3333, -1.0), (0.3333, -0.3333, -0.3333), (-0.3333, -0.3333, -0.3333)], [], [(5, 3, 1), (0, 4, 2), (4, 0, 3, 5), (0, 2, 1), (3, 0, 1), (1, 2, 4, 5)])
me_cube_053.polygons.foreach_set('use_smooth', [True] * 6)
_uv = me_cube_053.uv_layers.new(name='UVMap')
_uv.uv.foreach_set('vector', [0.18, 0.435, 0.3, 0.275, 0.5, 0.675, 0.5, 0.07506, 0.82, 0.315, 0.7, 0.475, 0.1001, 0.07506, 0.5, 0.07506, 0.3, 0.275, 0.1001, 0.275, 0.5, 0.07506, 0.7, 0.475, 0.5, 0.675, 0.3, 0.275, 0.5, 0.07506, 0.5, 0.675, 0.5, 0.675, 0.7, 0.475, 0.8999, 0.475, 0.8999, 0.675])
me_cube_053.use_remesh_preserve_volume = False
me_cube_053.use_remesh_preserve_attributes = False
me_cube_053.use_mirror_vertex_groups = False
me_cube_053.update()
me_cube_052 = bpy.data.meshes.new('Cube.052')
me_cube_052.from_pydata([(-0.3333, 0.3333, -1.333), (-0.3333, 1.333, -0.3333), (0.3333, 0.3333, -1.0), (0.3333, 1.0, -0.3333), (0.3333, 0.3333, -0.3333), (-0.3333, 0.3333, -0.3333)], [], [(1, 5, 4, 3), (2, 0, 1, 3), (0, 2, 4, 5), (0, 5, 1), (2, 3, 4)])
me_cube_052.polygons.foreach_set('use_smooth', [True] * 5)
_uv = me_cube_052.uv_layers.new(name='UVMap')
_uv.uv.foreach_set('vector', [0.5, 0.7993, 0.2007, 0.7993, 0.2007, 0.5998, 0.4002, 0.5998, 0.5998, 0.4002, 0.7993, 0.5, 0.5, 0.7993, 0.4002, 0.5998, 0.7993, 0.5, 0.5998, 0.4002, 0.5998, 0.2007, 0.7993, 0.2007, 0.7993, 0.5, 0.7993, 0.7993, 0.5, 0.7993, 0.5998, 0.4002, 0.4002, 0.5998, 0.4002, 0.4002])
me_cube_052.use_remesh_preserve_volume = False
me_cube_052.use_remesh_preserve_attributes = False
me_cube_052.use_mirror_vertex_groups = False
me_cube_052.update()
me_cube_051 = bpy.data.meshes.new('Cube.051')
me_cube_051.from_pydata([(-0.3333, 0.3333, 1.667), (-1.667, -0.3333, 0.3333), (-0.3333, -0.3333, 1.0), (-1.0, 0.3333, 0.3333), (-0.3333, -0.3333, 0.3333), (-0.3333, 0.3333, 0.3333)], [], [(0, 2, 4, 5), (2, 0, 1), (2, 1, 4), (0, 3, 1), (0, 5, 3), (5, 4, 1, 3)])
me_cube_051.polygons.foreach_set('use_smooth', [True] * 6)
_uv = me_cube_051.uv_layers.new(name='UVMap')
_uv.uv.foreach_set('vector', [-0.005159, 0.3837, 0.2632, 0.4732, 0.3526, 0.6521, 0.1737, 0.7415, 0.2632, 0.4732, -0.005159, 0.3837, 0.5315, 0.1154, 0.2632, 0.4732, 0.5315, 0.1154, 0.46, 0.5089, -0.005159, 0.3837, 0.2632, 0.02591, 0.5315, 0.1154, -0.005159, 0.3837, 0.0664, -0.009867, 0.2632, 0.02591, 0.1737, 0.7415, 0.3526, 0.6521, 0.5315, 1.01, 0.2632, 0.9204])
me_cube_051.use_remesh_preserve_volume = False
me_cube_051.use_remesh_preserve_attributes = False
me_cube_051.use_mirror_vertex_groups = False
me_cube_051.update()
me_cube_050 = bpy.data.meshes.new('Cube.050')
me_cube_050.from_pydata([(0.3333, -0.3333, -1.667), (0.3333, -1.0, -0.3333), (1.0, -0.3333, -0.3333), (0.3333, -0.3333, -0.3333)], [], [(0, 2, 1), (1, 2, 3), (0, 3, 2), (1, 3, 0)])
me_cube_050.polygons.foreach_set('use_smooth', [True] * 4)
_uv = me_cube_050.uv_layers.new(name='UVMap')
_uv.uv.foreach_set('vector', [0.3024, 0.3024, 0.6976, 0.5, 0.5, 0.6976, 0.5, 0.6976, 0.6976, 0.5, 0.6976, 0.6976, 0.3024, 0.3024, 0.6976, 0.3024, 0.6976, 0.5, 0.5, 0.6976, 0.3024, 0.6976, 0.3024, 0.3024])
me_cube_050.use_remesh_preserve_volume = False
me_cube_050.use_remesh_preserve_attributes = False
me_cube_050.use_mirror_vertex_groups = False
me_cube_050.update()
me_cube_049 = bpy.data.meshes.new('Cube.049')
me_cube_049.from_pydata([(-1.0, -0.3333, -0.3333), (-0.3333, -0.3333, -1.0), (-0.3333, -1.667, -0.3333), (-0.3333, -0.3333, -0.3333)], [], [(0, 1, 2), (0, 2, 3), (2, 1, 3), (3, 1, 0)])
me_cube_049.polygons.foreach_set('use_smooth', [True] * 4)
_uv = me_cube_049.uv_layers.new(name='UVMap')
_uv.uv.foreach_set('vector', [0.3024, 0.5, 0.5, 0.3024, 0.6976, 0.6976, 0.3024, 0.5, 0.6976, 0.6976, 0.3024, 0.6976, 0.6976, 0.6976, 0.5, 0.3024, 0.6976, 0.3024, 0.3024, 0.3024, 0.5, 0.3024, 0.3024, 0.5])
me_cube_049.use_remesh_preserve_volume = False
me_cube_049.use_remesh_preserve_attributes = False
me_cube_049.use_mirror_vertex_groups = False
me_cube_049.update()
me_cube_048 = bpy.data.meshes.new('Cube.048')
me_cube_048.from_pydata([(0.3333, 1.0, -0.3333), (-0.3333, 1.333, -0.3333), (0.3333, 1.667, 0.3333), (-0.3333, 1.0, 0.3333), (0.3333, 0.3333, 0.3333), (-0.3333, 0.3333, 0.3333), (0.3333, 0.3333, -0.3333), (-0.3333, 0.3333, -0.3333)], [], [(2, 1, 3), (0, 1, 2), (5, 4, 2, 3), (1, 0, 6, 7), (5, 3, 1, 7), (0, 2, 4, 6), (5, 7, 6, 4)])
me_cube_048.polygons.foreach_set('use_smooth', [True] * 7)
_uv = me_cube_048.uv_layers.new(name='UVMap')
_uv.uv.foreach_set('vector', [0.6266, 0.4399, 0.3261, 0.4399, 0.4263, 0.2396, 0.4263, 0.6402, 0.3261, 0.4399, 0.6266, 0.4399, 0.4263, 0.03926, 0.6266, 0.03926, 0.6266, 0.4399, 0.4263, 0.2396, 0.3261, 0.4399, 0.4263, 0.6402, 0.3061, 0.8005, 0.1458, 0.6803, 0.3061, 0.07933, 0.4263, 0.2396, 0.3261, 0.4399, 0.1458, 0.1995, 0.4263, 0.6402, 0.6266, 0.4399, 0.6266, 0.8405, 0.4263, 0.8405, 0.02563, 0.8405, 0.1458, 0.6803, 0.3061, 0.8005, 0.1859, 0.9607])
me_cube_048.use_remesh_preserve_volume = False
me_cube_048.use_remesh_preserve_attributes = False
me_cube_048.use_mirror_vertex_groups = False
me_cube_048.update()
me_cube_047 = bpy.data.meshes.new('Cube.047')
me_cube_047.from_pydata([(1.0, -1.0, 1.0), (0.3333, -1.333, 0.3333), (0.3333, -0.3333, 1.333), (1.333, -0.3333, 0.3333), (0.3333, -0.3333, 0.3333)], [], [(1, 2, 4), (3, 2, 0), (1, 3, 0), (0, 2, 1), (3, 1, 4), (3, 4, 2)])
me_cube_047.polygons.foreach_set('use_smooth', [True] * 6)
_uv = me_cube_047.uv_layers.new(name='UVMap')
_uv.uv.foreach_set('vector', [0.2001, 0.5, 0.5, 0.7999, 0.2001, 0.7999, 0.5, 0.2001, 0.7999, 0.5, 0.5, 0.5, 0.2001, 0.5, 0.5, 0.2001, 0.5, 0.5, 0.5, 0.5, 0.5, 0.7999, 0.2001, 0.5, 0.5, 0.2001, 0.2001, 0.5, 0.2001, 0.2001, 0.5, 0.2001, 0.7999, 0.2001, 0.7999, 0.5])
me_cube_047.use_remesh_preserve_volume = False
me_cube_047.use_remesh_preserve_attributes = False
me_cube_047.use_mirror_vertex_groups = False
me_cube_047.update()
me_cube_046 = bpy.data.meshes.new('Cube.046')
me_cube_046.from_pydata([(0.3333, -0.3333, -1.667), (-0.3333, 0.3333, -1.333), (-0.3333, -0.3333, -1.0), (0.3333, 0.3333, -1.0), (0.3333, 0.3333, -0.3333), (0.3333, -0.3333, -0.3333), (-0.3333, 0.3333, -0.3333), (-0.3333, -0.3333, -0.3333)], [], [(7, 2, 0, 5), (5, 0, 3, 4), (4, 3, 1, 6), (0, 2, 1), (0, 1, 3), (5, 4, 6, 7), (7, 6, 1, 2)])
me_cube_046.polygons.foreach_set('use_smooth', [True] * 7)
_uv = me_cube_046.uv_layers.new(name='UVMap')
_uv.uv.foreach_set('vector', [0.8405, 0.226, 0.6402, 0.226, 0.4399, 0.02563, 0.8405, 0.02563, 0.03926, 0.02563, 0.4399, 0.02563, 0.2396, 0.226, 0.03926, 0.226, 0.07933, 0.3461, 0.2396, 0.226, 0.4399, 0.3261, 0.1995, 0.5064, 0.4399, 0.02563, 0.6402, 0.226, 0.4399, 0.3261, 0.4399, 0.02563, 0.4399, 0.3261, 0.2396, 0.226, 0.9607, 0.4663, 0.8405, 0.6266, 0.6803, 0.5064, 0.8005, 0.3461, 0.8005, 0.3461, 0.6803, 0.5064, 0.4399, 0.3261, 0.6402, 0.226])
me_cube_046.use_remesh_preserve_volume = False
me_cube_046.use_remesh_preserve_attributes = False
me_cube_046.use_mirror_vertex_groups = False
me_cube_046.update()
me_cube_045 = bpy.data.meshes.new('Cube.045')
me_cube_045.from_pydata([(1.667, 0.3333, -0.3333), (0.3333, -0.3333, -1.667), (1.0, -0.3333, -0.3333), (0.3333, 0.3333, -1.0), (0.3333, 0.3333, -0.3333), (0.3333, -0.3333, -0.3333)], [], [(5, 4, 3, 1), (1, 2, 5), (4, 0, 3), (0, 2, 1), (2, 0, 4, 5), (3, 0, 1)])
me_cube_045.polygons.foreach_set('use_smooth', [True] * 6)
_uv = me_cube_045.uv_layers.new(name='UVMap')
_uv.uv.foreach_set('vector', [0.2403, 6.929e-05, 0.4002, 0.1201, 0.2802, 0.28, 0.0002075, 0.3199, 0.0002075, 0.3199, 0.2, 0.72, 6.929e-05, 0.7199, 0.4802, 0.2801, 0.48, 0.6801, 0.2802, 0.28, 0.48, 0.6801, 0.2, 0.72, 0.0002075, 0.3199, 0.2, 0.72, 0.48, 0.6801, 0.2399, 0.9999, 0.08, 0.8799, 0.2802, 0.28, 0.48, 0.6801, 0.0002075, 0.3199])
me_cube_045.use_remesh_preserve_volume = False
me_cube_045.use_remesh_preserve_attributes = False
me_cube_045.use_mirror_vertex_groups = False
me_cube_045.update()
me_cube_044 = bpy.data.meshes.new('Cube.044')
me_cube_044.from_pydata([(1.667, 0.3333, -0.3333), (0.3333, 0.3333, -1.0), (0.3333, 1.0, -0.3333), (0.3333, 0.3333, -0.3333)], [], [(3, 1, 0), (1, 3, 2), (2, 0, 1), (0, 2, 3)])
me_cube_044.polygons.foreach_set('use_smooth', [True] * 4)
_uv = me_cube_044.uv_layers.new(name='UVMap')
_uv.uv.foreach_set('vector', [0.3024, 0.6976, 0.3024, 0.5, 0.6976, 0.6976, 0.3024, 0.5, 0.3024, 0.3024, 0.5, 0.3024, 0.5, 0.3024, 0.6976, 0.6976, 0.3024, 0.5, 0.6976, 0.6976, 0.5, 0.3024, 0.6976, 0.3024])
me_cube_044.use_remesh_preserve_volume = False
me_cube_044.use_remesh_preserve_attributes = False
me_cube_044.use_mirror_vertex_groups = False
me_cube_044.update()
me_cube_043 = bpy.data.meshes.new('Cube.043')
me_cube_043.from_pydata([(-0.3333, 0.3333, 1.667), (0.3333, -0.3333, 1.333), (0.3333, 0.3333, 1.0), (-0.3333, -0.3333, 1.0), (0.3333, -0.3333, 0.3333), (-0.3333, -0.3333, 0.3333), (0.3333, 0.3333, 0.3333), (-0.3333, 0.3333, 0.3333)], [], [(1, 4, 6, 2), (1, 3, 5, 4), (7, 5, 3, 0), (1, 2, 0), (2, 6, 7, 0), (3, 1, 0), (4, 5, 7, 6)])
me_cube_043.polygons.foreach_set('use_smooth', [True] * 7)
_uv = me_cube_043.uv_layers.new(name='UVMap')
_uv.uv.foreach_set('vector', [0.3261, 0.4399, 0.1458, 0.1995, 0.3061, 0.07933, 0.4263, 0.2396, 0.3261, 0.4399, 0.4263, 0.6402, 0.3061, 0.8005, 0.1458, 0.6803, 0.6266, 0.8405, 0.4263, 0.8405, 0.4263, 0.6402, 0.6266, 0.4399, 0.3261, 0.4399, 0.4263, 0.2396, 0.6266, 0.4399, 0.4263, 0.2396, 0.4263, 0.03926, 0.6266, 0.03926, 0.6266, 0.4399, 0.4263, 0.6402, 0.3261, 0.4399, 0.6266, 0.4399, 0.1458, 0.6803, 0.3061, 0.8005, 0.1859, 0.9607, 0.02563, 0.8405])
me_cube_043.use_remesh_preserve_volume = False
me_cube_043.use_remesh_preserve_attributes = False
me_cube_043.use_mirror_vertex_groups = False
me_cube_043.update()
me_cube_042 = bpy.data.meshes.new('Cube.042')
me_cube_042.from_pydata([(-0.3333, -0.3333, 0.3333), (-0.3333, -0.3333, 1.0), (-0.3333, -1.0, 0.3333), (-1.667, -0.3333, 0.3333)], [], [(0, 1, 2), (1, 0, 3), (3, 2, 1), (3, 0, 2)])
me_cube_042.polygons.foreach_set('use_smooth', [True] * 4)
_uv = me_cube_042.uv_layers.new(name='UVMap')
_uv.uv.foreach_set('vector', [0.6976, 0.6976, 0.5, 0.6976, 0.6976, 0.5, 0.5, 0.6976, 0.3024, 0.6976, 0.3024, 0.3024, 0.3024, 0.3024, 0.6976, 0.5, 0.5, 0.6976, 0.3024, 0.3024, 0.6976, 0.3024, 0.6976, 0.5])
me_cube_042.use_remesh_preserve_volume = False
me_cube_042.use_remesh_preserve_attributes = False
me_cube_042.use_mirror_vertex_groups = False
me_cube_042.update()
me_cube_041 = bpy.data.meshes.new('Cube.041')
me_cube_041.from_pydata([(-0.3333, 0.3333, 1.667), (-1.0, 0.3333, 0.3333), (-0.3333, 1.0, 0.3333), (-0.3333, 0.3333, 0.3333)], [], [(0, 2, 1), (3, 0, 1), (0, 3, 2), (2, 3, 1)])
me_cube_041.polygons.foreach_set('use_smooth', [True] * 4)
_uv = me_cube_041.uv_layers.new(name='UVMap')
_uv.uv.foreach_set('vector', [0.6976, 0.6976, 0.3024, 0.5, 0.5, 0.3024, 0.6976, 0.3024, 0.6976, 0.6976, 0.5, 0.3024, 0.6976, 0.6976, 0.3024, 0.6976, 0.3024, 0.5, 0.3024, 0.5, 0.3024, 0.3024, 0.5, 0.3024])
me_cube_041.use_remesh_preserve_volume = False
me_cube_041.use_remesh_preserve_attributes = False
me_cube_041.use_mirror_vertex_groups = False
me_cube_041.update()
me_cube_040 = bpy.data.meshes.new('Cube.040')
me_cube_040.from_pydata([(0.3333, 1.667, 0.3333), (-0.3333, 0.3333, 1.667), (0.3333, 0.3333, 1.0), (-0.3333, 1.0, 0.3333), (0.3333, 0.3333, 0.3333), (-0.3333, 0.3333, 0.3333)], [], [(5, 4, 2, 1), (0, 3, 1), (2, 0, 1), (2, 4, 0), (3, 5, 1), (0, 4, 5, 3)])
me_cube_040.polygons.foreach_set('use_smooth', [True] * 6)
_uv = me_cube_040.uv_layers.new(name='UVMap')
_uv.uv.foreach_set('vector', [6.927e-05, 0.24, 0.1201, 0.08006, 0.28, 0.2, 0.32, 0.48, 0.68, 6.927e-05, 0.72, 0.28, 0.32, 0.48, 0.28, 0.2, 0.68, 6.927e-05, 0.32, 0.48, 0.28, 0.2, 0.28, 6.931e-05, 0.68, 6.927e-05, 0.72, 0.28, 0.72, 0.48, 0.32, 0.48, 0.68, 6.927e-05, 0.9999, 0.24, 0.8799, 0.4, 0.72, 0.28])
me_cube_040.use_remesh_preserve_volume = False
me_cube_040.use_remesh_preserve_attributes = False
me_cube_040.use_mirror_vertex_groups = False
me_cube_040.update()
me_cube_039 = bpy.data.meshes.new('Cube.039')
me_cube_039.from_pydata([(0.3333, -0.3333, 1.333), (1.333, -0.3333, 0.3333), (0.3333, -0.3333, 0.3333), (0.3333, 0.3333, 0.3333), (0.3333, 0.3333, 1.0), (1.0, 0.3333, 0.3333)], [], [(3, 2, 0, 4), (1, 5, 4, 0), (1, 0, 2), (2, 3, 5, 1), (3, 4, 5)])
me_cube_039.polygons.foreach_set('use_smooth', [True] * 5)
_uv = me_cube_039.uv_layers.new(name='UVMap')
_uv.uv.foreach_set('vector', [0.5998, 0.2007, 0.7993, 0.2007, 0.7993, 0.5, 0.5998, 0.4002, 0.5, 0.7993, 0.4002, 0.5998, 0.5998, 0.4002, 0.7993, 0.5, 0.5, 0.7993, 0.7993, 0.5, 0.7993, 0.7993, 0.2007, 0.7993, 0.2007, 0.5998, 0.4002, 0.5998, 0.5, 0.7993, 0.4002, 0.4002, 0.5998, 0.4002, 0.4002, 0.5998])
me_cube_039.use_remesh_preserve_volume = False
me_cube_039.use_remesh_preserve_attributes = False
me_cube_039.use_mirror_vertex_groups = False
me_cube_039.update()
me_cube_038 = bpy.data.meshes.new('Cube.038')
me_cube_038.from_pydata([(0.3333, -0.3333, 1.333), (0.3333, -1.333, 0.3333), (-0.3333, -1.0, 0.3333), (-0.3333, -0.3333, 1.0), (0.3333, -0.3333, 0.3333), (-0.3333, -0.3333, 0.3333)], [], [(1, 0, 3, 2), (2, 3, 5), (0, 4, 5, 3), (4, 0, 1), (1, 2, 5, 4)])
me_cube_038.polygons.foreach_set('use_smooth', [True] * 5)
_uv = me_cube_038.uv_layers.new(name='UVMap')
_uv.uv.foreach_set('vector', [0.5, 0.2007, 0.7993, 0.5, 0.5998, 0.5998, 0.4002, 0.4002, 0.4002, 0.4002, 0.5998, 0.5998, 0.4002, 0.5998, 0.7993, 0.5, 0.7993, 0.7993, 0.5998, 0.7993, 0.5998, 0.5998, 0.7993, 0.2007, 0.7993, 0.5, 0.5, 0.2007, 0.5, 0.2007, 0.4002, 0.4002, 0.2007, 0.4002, 0.2007, 0.2007])
me_cube_038.use_remesh_preserve_volume = False
me_cube_038.use_remesh_preserve_attributes = False
me_cube_038.use_mirror_vertex_groups = False
me_cube_038.update()
me_cube_037 = bpy.data.meshes.new('Cube.037')
me_cube_037.from_pydata([(0.3333, 1.667, 0.3333), (0.3333, 0.3333, 0.3333), (0.3333, 0.3333, 1.0), (1.0, 0.3333, 0.3333)], [], [(1, 0, 3), (0, 1, 2), (1, 3, 2), (2, 3, 0)])
me_cube_037.polygons.foreach_set('use_smooth', [True] * 4)
_uv = me_cube_037.uv_layers.new(name='UVMap')
_uv.uv.foreach_set('vector', [0.3024, 0.6976, 0.3024, 0.3024, 0.5, 0.6976, 0.3024, 0.3024, 0.6976, 0.3024, 0.6976, 0.5, 0.6976, 0.6976, 0.5, 0.6976, 0.6976, 0.5, 0.6976, 0.5, 0.5, 0.6976, 0.3024, 0.3024])
me_cube_037.use_remesh_preserve_volume = False
me_cube_037.use_remesh_preserve_attributes = False
me_cube_037.use_mirror_vertex_groups = False
me_cube_037.update()
me_cube_036 = bpy.data.meshes.new('Cube.036')
me_cube_036.from_pydata([(1.667, 0.3333, -0.3333), (0.3333, 1.0, -0.3333), (0.3333, 1.667, 0.3333), (0.3333, 0.3333, 0.3333), (1.0, 0.3333, 0.3333), (0.3333, 0.3333, -0.3333)], [], [(3, 5, 0, 4), (3, 4, 2), (1, 0, 5), (2, 4, 0), (0, 1, 2), (3, 2, 1, 5)])
me_cube_036.polygons.foreach_set('use_smooth', [True] * 6)
_uv = me_cube_036.uv_layers.new(name='UVMap')
_uv.uv.foreach_set('vector', [0.4, 0.8799, 0.24, 0.9999, 6.928e-05, 0.68, 0.28, 0.72, 0.48, 0.72, 0.28, 0.72, 0.48, 0.32, 0.2, 0.28, 6.928e-05, 0.68, 6.925e-05, 0.28, 0.48, 0.32, 0.28, 0.72, 6.928e-05, 0.68, 6.928e-05, 0.68, 0.2, 0.28, 0.48, 0.32, 0.24, 6.92e-05, 0.48, 0.32, 0.2, 0.28, 0.08006, 0.1201])
me_cube_036.use_remesh_preserve_volume = False
me_cube_036.use_remesh_preserve_attributes = False
me_cube_036.use_mirror_vertex_groups = False
me_cube_036.update()
me_cube_035 = bpy.data.meshes.new('Cube.035')
me_cube_035.from_pydata([(0.3333, -0.3333, -0.3333), (0.3333, -0.3333, 0.3333), (1.333, -0.3333, 0.3333), (0.3333, -1.333, 0.3333), (1.0, -0.3333, -0.3333), (0.3333, -1.0, -0.3333)], [], [(5, 0, 4), (2, 3, 5, 4), (2, 1, 3), (2, 4, 0, 1), (3, 1, 0, 5)])
me_cube_035.polygons.foreach_set('use_smooth', [True] * 5)
_uv = me_cube_035.uv_layers.new(name='UVMap')
_uv.uv.foreach_set('vector', [0.4002, 0.5998, 0.4002, 0.4002, 0.5998, 0.4002, 0.7993, 0.5, 0.5, 0.7993, 0.4002, 0.5998, 0.5998, 0.4002, 0.7993, 0.5, 0.7993, 0.7993, 0.5, 0.7993, 0.7993, 0.5, 0.5998, 0.4002, 0.5998, 0.2007, 0.7993, 0.2007, 0.5, 0.7993, 0.2007, 0.7993, 0.2007, 0.5998, 0.4002, 0.5998])
me_cube_035.use_remesh_preserve_volume = False
me_cube_035.use_remesh_preserve_attributes = False
me_cube_035.use_mirror_vertex_groups = False
me_cube_035.update()
me_cube_034 = bpy.data.meshes.new('Cube.034')
me_cube_034.from_pydata([(0.3333, -0.3333, 0.3333), (1.667, 0.3333, -0.3333), (1.0, -0.3333, -0.3333), (1.333, -0.3333, 0.3333), (0.3333, 0.3333, 0.3333), (1.0, 0.3333, 0.3333), (0.3333, 0.3333, -0.3333), (0.3333, -0.3333, -0.3333)], [], [(3, 2, 1), (2, 3, 0, 7), (7, 0, 4, 6), (5, 3, 1), (6, 1, 2, 7), (5, 1, 6, 4), (0, 3, 5, 4)])
me_cube_034.polygons.foreach_set('use_smooth', [True] * 7)
_uv = me_cube_034.uv_layers.new(name='UVMap')
_uv.uv.foreach_set('vector', [0.1799, 0.3998, 0.2801, 0.1995, 0.4804, 0.3998, 0.2801, 0.1995, 0.1799, 0.3998, -0.0003483, 0.1595, 0.1599, 0.03926, 0.4804, 1.001, 0.2801, 1.001, 0.2801, 0.8005, 0.4804, 0.8005, 0.2801, 0.6002, 0.1799, 0.3998, 0.4804, 0.3998, 0.4804, -0.0008006, 0.4804, 0.3998, 0.2801, 0.1995, 0.2801, -0.0008006, 0.2801, 0.6002, 0.4804, 0.3998, 0.4804, 0.8005, 0.2801, 0.8005, -0.0003482, 0.6402, 0.1799, 0.3998, 0.2801, 0.6002, 0.1599, 0.7604])
me_cube_034.use_remesh_preserve_volume = False
me_cube_034.use_remesh_preserve_attributes = False
me_cube_034.use_mirror_vertex_groups = False
me_cube_034.update()
me_cube_033 = bpy.data.meshes.new('Cube.033')
me_cube_033.from_pydata([(0.3333, -0.3333, 0.3333), (-0.3333, -0.3333, 0.3333), (0.3333, 0.3333, 0.3333), (-0.3333, 0.3333, 0.3333), (0.3333, 0.3333, -0.3333), (0.3333, -0.3333, -0.3333), (-0.3333, 0.3333, -0.3333), (-0.3333, -0.3333, -0.3333)], [], [(3, 2, 4, 6), (1, 3, 6, 7), (1, 0, 2, 3), (6, 4, 5, 7), (0, 5, 4, 2), (1, 7, 5, 0)])
me_cube_033.polygons.foreach_set('use_smooth', [True] * 6)
_uv = me_cube_033.uv_layers.new(name='UVMap')
_uv.uv.foreach_set('vector', [0.2751, 0.3001, 0.475, 0.3001, 0.475, 0.5, 0.2751, 0.5, 0.0752, 0.6999, 0.0752, 0.5, 0.2751, 0.5, 0.2751, 0.6999, 0.2751, 0.1002, 0.475, 0.1002, 0.475, 0.3001, 0.2751, 0.3001, 0.2751, 0.5, 0.475, 0.5, 0.475, 0.6999, 0.2751, 0.6999, 0.6748, 0.6999, 0.475, 0.6999, 0.475, 0.5, 0.6748, 0.5, 0.2751, 0.8998, 0.2751, 0.6999, 0.475, 0.6999, 0.475, 0.8998])
me_cube_033.use_remesh_preserve_volume = False
me_cube_033.use_remesh_preserve_attributes = False
me_cube_033.use_mirror_vertex_groups = False
me_cube_033.update()
me_cube_032 = bpy.data.meshes.new('Cube.032')
me_cube_032.from_pydata([(-0.3333, -1.667, -0.3333), (0.3333, -1.0, -0.3333), (0.3333, -1.333, 0.3333), (-0.3333, -1.0, 0.3333), (0.3333, -0.3333, 0.3333), (-0.3333, -0.3333, 0.3333), (0.3333, -0.3333, -0.3333), (-0.3333, -0.3333, -0.3333)], [], [(5, 4, 6, 7), (3, 5, 7, 0), (2, 4, 5, 3), (6, 1, 0, 7), (2, 1, 6, 4), (3, 0, 2), (0, 1, 2)])
me_cube_032.polygons.foreach_set('use_smooth', [True] * 7)
_uv = me_cube_032.uv_layers.new(name='UVMap')
_uv.uv.foreach_set('vector', [0.8005, 0.2801, 1.001, 0.2801, 1.001, 0.4804, 0.8005, 0.4804, 0.6002, 0.2801, 0.8005, 0.2801, 0.8005, 0.4804, 0.3998, 0.4804, 0.3998, 0.1799, 0.6402, -0.0003483, 0.7604, 0.1599, 0.6002, 0.2801, -0.0008007, 0.2801, 0.1995, 0.2801, 0.3998, 0.4804, -0.0008007, 0.4804, 0.3998, 0.1799, 0.1995, 0.2801, 0.03926, 0.1599, 0.1595, -0.0003483, 0.6002, 0.2801, 0.3998, 0.4804, 0.3998, 0.1799, 0.3998, 0.4804, 0.1995, 0.2801, 0.3998, 0.1799])
me_cube_032.use_remesh_preserve_volume = False
me_cube_032.use_remesh_preserve_attributes = False
me_cube_032.use_mirror_vertex_groups = False
me_cube_032.update()
me_cube_031 = bpy.data.meshes.new('Cube.031')
me_cube_031.from_pydata([(-1.333, 0.3333, -0.3333), (-0.3333, 1.333, -0.3333), (-1.0, 0.3333, 0.3333), (-0.3333, 1.0, 0.3333), (-0.3333, 0.3333, 0.3333), (-0.3333, 0.3333, -0.3333)], [], [(2, 0, 5, 4), (1, 0, 2, 3), (2, 4, 3), (0, 1, 5), (4, 5, 1, 3)])
me_cube_031.polygons.foreach_set('use_smooth', [True] * 5)
_uv = me_cube_031.uv_layers.new(name='UVMap')
_uv.uv.foreach_set('vector', [0.5998, 0.5998, 0.7993, 0.5, 0.7993, 0.7993, 0.5998, 0.7993, 0.5, 0.2007, 0.7993, 0.5, 0.5998, 0.5998, 0.4002, 0.4002, 0.5998, 0.5998, 0.4002, 0.5998, 0.4002, 0.4002, 0.7993, 0.5, 0.5, 0.2007, 0.7993, 0.2007, 0.2007, 0.4002, 0.2007, 0.2007, 0.5, 0.2007, 0.4002, 0.4002])
me_cube_031.use_remesh_preserve_volume = False
me_cube_031.use_remesh_preserve_attributes = False
me_cube_031.use_mirror_vertex_groups = False
me_cube_031.update()
me_cube_030 = bpy.data.meshes.new('Cube.030')
me_cube_030.from_pydata([(-1.333, 0.3333, -0.3333), (-1.0, -0.3333, -0.3333), (-1.667, -0.3333, 0.3333), (-1.0, 0.3333, 0.3333), (-0.3333, -0.3333, 0.3333), (-0.3333, 0.3333, 0.3333), (-0.3333, 0.3333, -0.3333), (-0.3333, -0.3333, -0.3333)], [], [(2, 1, 7, 4), (3, 5, 6, 0), (2, 4, 5, 3), (1, 0, 6, 7), (4, 7, 6, 5), (3, 0, 2), (0, 1, 2)])
me_cube_030.polygons.foreach_set('use_smooth', [True] * 7)
_uv = me_cube_030.uv_layers.new(name='UVMap')
_uv.uv.foreach_set('vector', [0.6266, 0.5601, 0.4263, 0.3598, 0.4263, 0.1595, 0.6266, 0.1595, 0.4263, 0.7604, 0.3061, 0.9207, 0.1458, 0.8005, 0.3261, 0.5601, 0.6266, 0.5601, 0.6266, 0.9607, 0.4263, 0.9607, 0.4263, 0.7604, 0.4263, 0.3598, 0.3261, 0.5601, 0.1458, 0.3197, 0.3061, 0.1995, 0.1859, 0.03926, 0.3061, 0.1995, 0.1458, 0.3197, 0.02563, 0.1595, 0.4263, 0.7604, 0.3261, 0.5601, 0.6266, 0.5601, 0.3261, 0.5601, 0.4263, 0.3598, 0.6266, 0.5601])
me_cube_030.use_remesh_preserve_volume = False
me_cube_030.use_remesh_preserve_attributes = False
me_cube_030.use_mirror_vertex_groups = False
me_cube_030.update()
me_cube_029 = bpy.data.meshes.new('Cube.029')
me_cube_029.from_pydata([(-0.3333, -1.667, -0.3333), (-1.0, -0.3333, -0.3333), (-0.3333, -0.3333, 0.3333), (-0.3333, -1.0, 0.3333), (-1.667, -0.3333, 0.3333), (-0.3333, -0.3333, -0.3333)], [], [(3, 0, 5, 2), (4, 2, 5, 1), (3, 2, 4), (0, 1, 5), (4, 0, 3), (1, 0, 4)])
me_cube_029.polygons.foreach_set('use_smooth', [True] * 6)
_uv = me_cube_029.uv_layers.new(name='UVMap')
_uv.uv.foreach_set('vector', [0.2, 0.72, 0.48, 0.68, 0.24, 0.9999, 0.08006, 0.8799, 6.963e-05, 0.32, 0.24, 6.935e-05, 0.4, 0.1201, 0.28, 0.28, 0.2, 0.72, 6.932e-05, 0.72, 6.963e-05, 0.32, 0.48, 0.68, 0.28, 0.28, 0.48, 0.28, 6.963e-05, 0.32, 0.48, 0.68, 0.2, 0.72, 0.28, 0.28, 0.48, 0.68, 6.963e-05, 0.32])
me_cube_029.use_remesh_preserve_volume = False
me_cube_029.use_remesh_preserve_attributes = False
me_cube_029.use_mirror_vertex_groups = False
me_cube_029.update()
me_cube_028 = bpy.data.meshes.new('Cube.028')
me_cube_028.from_pydata([(-1.0, 1.0, -1.0), (-1.333, 0.3333, -0.3333), (-0.3333, 0.3333, -1.333), (-0.3333, 1.333, -0.3333), (-0.3333, 0.3333, -0.3333)], [], [(2, 3, 4), (2, 4, 1), (0, 1, 3), (1, 0, 2), (3, 2, 0), (1, 4, 3)])
me_cube_028.polygons.foreach_set('use_smooth', [True] * 6)
_uv = me_cube_028.uv_layers.new(name='UVMap')
_uv.uv.foreach_set('vector', [0.7999, 0.5, 0.5, 0.2001, 0.7999, 0.2001, 0.5, 0.7999, 0.2001, 0.7999, 0.2001, 0.5, 0.5, 0.5, 0.2001, 0.5, 0.5, 0.2001, 0.2001, 0.5, 0.5, 0.5, 0.5, 0.7999, 0.5, 0.2001, 0.7999, 0.5, 0.5, 0.5, 0.2001, 0.5, 0.2001, 0.2001, 0.5, 0.2001])
me_cube_028.use_remesh_preserve_volume = False
me_cube_028.use_remesh_preserve_attributes = False
me_cube_028.use_mirror_vertex_groups = False
me_cube_028.update()
me_cube_000 = bpy.data.meshes.new('Cube.000')
me_cube_000.from_pydata([(-1.333, 0.3333, -0.3333), (-0.3333, 0.3333, -1.333), (-0.3333, -0.3333, -1.0), (-1.0, -0.3333, -0.3333), (-0.3333, 0.3333, -0.3333), (-0.3333, -0.3333, -0.3333)], [], [(5, 2, 1, 4), (1, 0, 4), (1, 2, 3, 0), (3, 5, 4, 0), (2, 5, 3)])
me_cube_000.polygons.foreach_set('use_smooth', [True] * 5)
_uv = me_cube_000.uv_layers.new(name='UVMap')
_uv.uv.foreach_set('vector', [0.5998, 0.7993, 0.5998, 0.5998, 0.7993, 0.5, 0.7993, 0.7993, 0.7993, 0.5, 0.5, 0.2007, 0.7993, 0.2007, 0.7993, 0.5, 0.5998, 0.5998, 0.4002, 0.4002, 0.5, 0.2007, 0.4002, 0.4002, 0.2007, 0.4002, 0.2007, 0.2007, 0.5, 0.2007, 0.5998, 0.5998, 0.4002, 0.5998, 0.4002, 0.4002])
me_cube_000.use_remesh_preserve_volume = False
me_cube_000.use_remesh_preserve_attributes = False
me_cube_000.use_mirror_vertex_groups = False
me_cube_000.update()

# ---- objects
ob_321 = bpy.data.objects.new('321', me_cube_027)
ob_311 = bpy.data.objects.new('311', me_cube_026)
ob_231 = bpy.data.objects.new('231', me_cube_025)
ob_221 = bpy.data.objects.new('221', me_cube_024)
ob_211 = bpy.data.objects.new('211', me_cube_023)
ob_232 = bpy.data.objects.new('232', me_cube_022)
ob_222 = bpy.data.objects.new('222', me_cube_021)
ob_223 = bpy.data.objects.new('223', me_cube_020)
ob_233 = bpy.data.objects.new('233', me_cube_019)
ob_213 = bpy.data.objects.new('213', me_cube_018)
ob_113 = bpy.data.objects.new('113', me_cube_017)
ob_132 = bpy.data.objects.new('132', me_cube_016)
ob_123 = bpy.data.objects.new('123', me_cube_015)
ob_112 = bpy.data.objects.new('112', me_cube_014)
ob_111 = bpy.data.objects.new('111', me_cube_013)
ob_131 = bpy.data.objects.new('131', me_cube_012)
ob_122 = bpy.data.objects.new('122', me_cube_011)
ob_313 = bpy.data.objects.new('313', me_cube_010)
ob_323 = bpy.data.objects.new('323', me_cube_009)
ob_322 = bpy.data.objects.new('322', me_cube_008)
ob_133 = bpy.data.objects.new('133', me_cube_007)
ob_212 = bpy.data.objects.new('212', me_cube_006)
ob_331 = bpy.data.objects.new('331', me_cube_005)
ob_333 = bpy.data.objects.new('333', me_cube_004)
ob_121 = bpy.data.objects.new('121', me_cube_003)
ob_312 = bpy.data.objects.new('312', me_cube_002)
ob_332 = bpy.data.objects.new('332', me_cube_001)
ob_332_coll = bpy.data.objects.new('332_coll', me_cube_053)
ob_312_coll = bpy.data.objects.new('312_coll', me_cube_052)
ob_121_coll = bpy.data.objects.new('121_coll', me_cube_051)
ob_333_coll = bpy.data.objects.new('333_coll', me_cube_050)
ob_331_coll = bpy.data.objects.new('331_coll', me_cube_049)
ob_212_coll = bpy.data.objects.new('212_coll', me_cube_048)
ob_133_coll = bpy.data.objects.new('133_coll', me_cube_047)
ob_322_coll = bpy.data.objects.new('322_coll', me_cube_046)
ob_323_coll = bpy.data.objects.new('323_coll', me_cube_045)
ob_313_coll = bpy.data.objects.new('313_coll', me_cube_044)
ob_122_coll = bpy.data.objects.new('122_coll', me_cube_043)
ob_131_coll = bpy.data.objects.new('131_coll', me_cube_042)
ob_111_coll = bpy.data.objects.new('111_coll', me_cube_041)
ob_112_coll = bpy.data.objects.new('112_coll', me_cube_040)
ob_123_coll = bpy.data.objects.new('123_coll', me_cube_039)
ob_132_coll = bpy.data.objects.new('132_coll', me_cube_038)
ob_113_coll = bpy.data.objects.new('113_coll', me_cube_037)
ob_213_coll = bpy.data.objects.new('213_coll', me_cube_036)
ob_233_coll = bpy.data.objects.new('233_coll', me_cube_035)
ob_223_coll = bpy.data.objects.new('223_coll', me_cube_034)
ob_222_coll = bpy.data.objects.new('222_coll', me_cube_033)
ob_232_coll = bpy.data.objects.new('232_coll', me_cube_032)
ob_211_coll = bpy.data.objects.new('211_coll', me_cube_031)
ob_221_coll = bpy.data.objects.new('221_coll', me_cube_030)
ob_231_coll = bpy.data.objects.new('231_coll', me_cube_029)
ob_311_coll = bpy.data.objects.new('311_coll', me_cube_028)
ob_321_coll = bpy.data.objects.new('321_coll', me_cube_000)

# ---- transforms, parenting, visibility, modifiers, constraints
ob_321.location = (0.0, 0.0, 0.0)
ob_321.lineart.crease_threshold = 0.0
_m = ob_321.modifiers.new('Bevel', 'BEVEL')
_m.width = 0.032
_m.width_pct = 0.032
_m.segments = 4
_m.limit_method = 'NONE'
_m.profile = 0.8385
_m.material = 0
_m.spread = 0.0
ob_311.location = (0.0, 0.0, 0.0)
ob_311.lineart.crease_threshold = 0.0
_m = ob_311.modifiers.new('Bevel', 'BEVEL')
_m.width = 0.032
_m.width_pct = 0.032
_m.segments = 4
_m.limit_method = 'NONE'
_m.profile = 0.8385
_m.material = 0
_m.spread = 0.0
ob_231.location = (0.0, 0.0, 0.0)
ob_231.lineart.crease_threshold = 0.0
_m = ob_231.modifiers.new('Bevel', 'BEVEL')
_m.width = 0.032
_m.width_pct = 0.032
_m.segments = 4
_m.limit_method = 'NONE'
_m.profile = 0.8385
_m.material = 0
_m.spread = 0.0
ob_221.location = (0.0, 0.0, 0.0)
ob_221.lineart.crease_threshold = 0.0
_m = ob_221.modifiers.new('Bevel', 'BEVEL')
_m.width = 0.032
_m.width_pct = 0.032
_m.segments = 4
_m.limit_method = 'NONE'
_m.profile = 0.8385
_m.material = 0
_m.spread = 0.0
ob_211.location = (0.0, 0.0, 0.0)
ob_211.lineart.crease_threshold = 0.0
_m = ob_211.modifiers.new('Bevel', 'BEVEL')
_m.width = 0.032
_m.width_pct = 0.032
_m.segments = 4
_m.limit_method = 'NONE'
_m.profile = 0.8385
_m.material = 0
_m.spread = 0.0
ob_232.location = (0.0, 0.0, 0.0)
ob_232.lineart.crease_threshold = 0.0
_m = ob_232.modifiers.new('Bevel', 'BEVEL')
_m.width = 0.032
_m.width_pct = 0.032
_m.segments = 4
_m.limit_method = 'NONE'
_m.profile = 0.8385
_m.material = 0
_m.spread = 0.0
ob_222.location = (0.0, 0.0, 0.0)
ob_222.lineart.crease_threshold = 0.0
_m = ob_222.modifiers.new('Bevel', 'BEVEL')
_m.width = 0.032
_m.width_pct = 0.032
_m.segments = 4
_m.limit_method = 'NONE'
_m.profile = 0.8385
_m.material = 0
_m.spread = 0.0
ob_223.location = (0.0, 0.0, 0.0)
ob_223.lineart.crease_threshold = 0.0
_m = ob_223.modifiers.new('Bevel', 'BEVEL')
_m.width = 0.032
_m.width_pct = 0.032
_m.segments = 4
_m.limit_method = 'NONE'
_m.profile = 0.8385
_m.material = 0
_m.spread = 0.0
ob_233.location = (0.0, 0.0, 0.0)
ob_233.lineart.crease_threshold = 0.0
_m = ob_233.modifiers.new('Bevel', 'BEVEL')
_m.width = 0.032
_m.width_pct = 0.032
_m.segments = 4
_m.limit_method = 'NONE'
_m.profile = 0.8385
_m.material = 0
_m.spread = 0.0
ob_213.location = (0.0, 0.0, 0.0)
ob_213.lineart.crease_threshold = 0.0
_m = ob_213.modifiers.new('Bevel', 'BEVEL')
_m.width = 0.032
_m.width_pct = 0.032
_m.segments = 4
_m.limit_method = 'NONE'
_m.profile = 0.8385
_m.material = 0
_m.spread = 0.0
ob_113.location = (0.0, 0.0, 0.0)
ob_113.lineart.crease_threshold = 0.0
_m = ob_113.modifiers.new('Bevel', 'BEVEL')
_m.width = 0.032
_m.width_pct = 0.032
_m.segments = 4
_m.limit_method = 'NONE'
_m.profile = 0.8385
_m.material = 0
_m.spread = 0.0
ob_132.location = (0.0, 0.0, 0.0)
ob_132.lineart.crease_threshold = 0.0
_m = ob_132.modifiers.new('Bevel', 'BEVEL')
_m.width = 0.032
_m.width_pct = 0.032
_m.segments = 4
_m.limit_method = 'NONE'
_m.profile = 0.8385
_m.material = 0
_m.spread = 0.0
ob_123.location = (0.0, 0.0, 0.0)
ob_123.lineart.crease_threshold = 0.0
_m = ob_123.modifiers.new('Bevel', 'BEVEL')
_m.width = 0.032
_m.width_pct = 0.032
_m.segments = 4
_m.limit_method = 'NONE'
_m.profile = 0.8385
_m.material = 0
_m.spread = 0.0
ob_112.location = (0.0, 0.0, 0.0)
ob_112.lineart.crease_threshold = 0.0
_m = ob_112.modifiers.new('Bevel', 'BEVEL')
_m.width = 0.032
_m.width_pct = 0.032
_m.segments = 4
_m.limit_method = 'NONE'
_m.profile = 0.8385
_m.material = 0
_m.spread = 0.0
ob_111.location = (0.0, 0.0, 0.0)
ob_111.lineart.crease_threshold = 0.0
_m = ob_111.modifiers.new('Bevel', 'BEVEL')
_m.width = 0.032
_m.width_pct = 0.032
_m.segments = 4
_m.limit_method = 'NONE'
_m.profile = 0.8385
_m.material = 0
_m.spread = 0.0
ob_131.location = (0.0, 0.0, 0.0)
ob_131.lineart.crease_threshold = 0.0
_m = ob_131.modifiers.new('Bevel', 'BEVEL')
_m.width = 0.032
_m.width_pct = 0.032
_m.segments = 4
_m.limit_method = 'NONE'
_m.profile = 0.8385
_m.material = 0
_m.spread = 0.0
ob_122.location = (0.0, 0.0, 0.0)
ob_122.lineart.crease_threshold = 0.0
_m = ob_122.modifiers.new('Bevel', 'BEVEL')
_m.width = 0.032
_m.width_pct = 0.032
_m.segments = 4
_m.limit_method = 'NONE'
_m.profile = 0.8385
_m.material = 0
_m.spread = 0.0
ob_313.location = (0.0, 0.0, 0.0)
ob_313.lineart.crease_threshold = 0.0
_m = ob_313.modifiers.new('Bevel', 'BEVEL')
_m.width = 0.032
_m.width_pct = 0.032
_m.segments = 4
_m.limit_method = 'NONE'
_m.profile = 0.8385
_m.material = 0
_m.spread = 0.0
ob_323.location = (0.0, 0.0, 0.0)
ob_323.lineart.crease_threshold = 0.0
_m = ob_323.modifiers.new('Bevel', 'BEVEL')
_m.width = 0.032
_m.width_pct = 0.032
_m.segments = 4
_m.limit_method = 'NONE'
_m.profile = 0.8385
_m.material = 0
_m.spread = 0.0
ob_322.location = (0.0, 0.0, 0.0)
ob_322.lineart.crease_threshold = 0.0
_m = ob_322.modifiers.new('Bevel', 'BEVEL')
_m.width = 0.032
_m.width_pct = 0.032
_m.segments = 4
_m.limit_method = 'NONE'
_m.profile = 0.8385
_m.material = 0
_m.spread = 0.0
ob_133.location = (0.0, 0.0, 0.0)
ob_133.lineart.crease_threshold = 0.0
_m = ob_133.modifiers.new('Bevel', 'BEVEL')
_m.width = 0.032
_m.width_pct = 0.032
_m.segments = 4
_m.limit_method = 'NONE'
_m.profile = 0.8385
_m.material = 0
_m.spread = 0.0
ob_212.location = (0.0, 0.0, 0.0)
ob_212.lineart.crease_threshold = 0.0
_m = ob_212.modifiers.new('Bevel', 'BEVEL')
_m.width = 0.032
_m.width_pct = 0.032
_m.segments = 4
_m.limit_method = 'NONE'
_m.profile = 0.8385
_m.material = 0
_m.spread = 0.0
ob_331.location = (0.0, 0.0, 0.0)
ob_331.lineart.crease_threshold = 0.0
_m = ob_331.modifiers.new('Bevel', 'BEVEL')
_m.width = 0.032
_m.width_pct = 0.032
_m.segments = 4
_m.limit_method = 'NONE'
_m.profile = 0.8385
_m.material = 0
_m.spread = 0.0
ob_333.location = (0.0, 0.0, 0.0)
ob_333.lineart.crease_threshold = 0.0
_m = ob_333.modifiers.new('Bevel', 'BEVEL')
_m.width = 0.032
_m.width_pct = 0.032
_m.segments = 4
_m.limit_method = 'NONE'
_m.profile = 0.8385
_m.material = 0
_m.spread = 0.0
ob_121.location = (0.0, 0.0, 0.0)
ob_121.lineart.crease_threshold = 0.0
_m = ob_121.modifiers.new('Bevel', 'BEVEL')
_m.width = 0.032
_m.width_pct = 0.032
_m.segments = 4
_m.limit_method = 'NONE'
_m.profile = 0.8385
_m.material = 0
_m.spread = 0.0
ob_312.location = (0.0, 0.0, 0.0)
ob_312.lineart.crease_threshold = 0.0
_m = ob_312.modifiers.new('Bevel', 'BEVEL')
_m.width = 0.032
_m.width_pct = 0.032
_m.segments = 4
_m.limit_method = 'NONE'
_m.profile = 0.8385
_m.material = 0
_m.spread = 0.0
ob_332.location = (0.0, 0.0, 0.0)
ob_332.lineart.crease_threshold = 0.0
_m = ob_332.modifiers.new('Bevel', 'BEVEL')
_m.width = 0.032
_m.width_pct = 0.032
_m.segments = 4
_m.limit_method = 'NONE'
_m.profile = 0.8385
_m.material = 0
_m.spread = 0.0
ob_332_coll.location = (0.0, 0.0, 0.0)
ob_332_coll.display_type = 'WIRE'
ob_332_coll.lineart.crease_threshold = 0.0
ob_312_coll.location = (0.0, 0.0, 0.0)
ob_312_coll.display_type = 'WIRE'
ob_312_coll.lineart.crease_threshold = 0.0
ob_121_coll.location = (0.0, 0.0, 0.0)
ob_121_coll.display_type = 'WIRE'
ob_121_coll.lineart.crease_threshold = 0.0
ob_333_coll.location = (0.0, 0.0, 0.0)
ob_333_coll.display_type = 'WIRE'
ob_333_coll.lineart.crease_threshold = 0.0
ob_331_coll.location = (0.0, 0.0, 0.0)
ob_331_coll.display_type = 'WIRE'
ob_331_coll.lineart.crease_threshold = 0.0
ob_212_coll.location = (0.0, 0.0, 0.0)
ob_212_coll.display_type = 'WIRE'
ob_212_coll.lineart.crease_threshold = 0.0
ob_133_coll.location = (0.0, 0.0, 0.0)
ob_133_coll.display_type = 'WIRE'
ob_133_coll.lineart.crease_threshold = 0.0
ob_322_coll.location = (0.0, 0.0, 0.0)
ob_322_coll.display_type = 'WIRE'
ob_322_coll.lineart.crease_threshold = 0.0
ob_323_coll.location = (0.0, 0.0, 0.0)
ob_323_coll.display_type = 'WIRE'
ob_323_coll.lineart.crease_threshold = 0.0
ob_313_coll.location = (0.0, 0.0, 0.0)
ob_313_coll.display_type = 'WIRE'
ob_313_coll.lineart.crease_threshold = 0.0
ob_122_coll.location = (0.0, 0.0, 0.0)
ob_122_coll.display_type = 'WIRE'
ob_122_coll.lineart.crease_threshold = 0.0
ob_131_coll.location = (0.0, 0.0, 0.0)
ob_131_coll.display_type = 'WIRE'
ob_131_coll.lineart.crease_threshold = 0.0
ob_111_coll.location = (0.0, 0.0, 0.0)
ob_111_coll.display_type = 'WIRE'
ob_111_coll.lineart.crease_threshold = 0.0
ob_112_coll.location = (0.0, 0.0, 0.0)
ob_112_coll.display_type = 'WIRE'
ob_112_coll.lineart.crease_threshold = 0.0
ob_123_coll.location = (0.0, 0.0, 0.0)
ob_123_coll.display_type = 'WIRE'
ob_123_coll.lineart.crease_threshold = 0.0
ob_132_coll.location = (0.0, 0.0, 0.0)
ob_132_coll.display_type = 'WIRE'
ob_132_coll.lineart.crease_threshold = 0.0
ob_113_coll.location = (0.0, 0.0, 0.0)
ob_113_coll.display_type = 'WIRE'
ob_113_coll.lineart.crease_threshold = 0.0
ob_213_coll.location = (0.0, 0.0, 0.0)
ob_213_coll.display_type = 'WIRE'
ob_213_coll.lineart.crease_threshold = 0.0
ob_233_coll.location = (0.0, 0.0, 0.0)
ob_233_coll.display_type = 'WIRE'
ob_233_coll.lineart.crease_threshold = 0.0
ob_223_coll.location = (0.0, 0.0, 0.0)
ob_223_coll.display_type = 'WIRE'
ob_223_coll.lineart.crease_threshold = 0.0
ob_222_coll.location = (0.0, 0.0, 0.0)
ob_222_coll.display_type = 'WIRE'
ob_222_coll.lineart.crease_threshold = 0.0
ob_232_coll.location = (0.0, 0.0, 0.0)
ob_232_coll.display_type = 'WIRE'
ob_232_coll.lineart.crease_threshold = 0.0
ob_211_coll.location = (0.0, 0.0, 0.0)
ob_211_coll.display_type = 'WIRE'
ob_211_coll.lineart.crease_threshold = 0.0
ob_221_coll.location = (0.0, 0.0, 0.0)
ob_221_coll.display_type = 'WIRE'
ob_221_coll.lineart.crease_threshold = 0.0
ob_231_coll.location = (0.0, 0.0, 0.0)
ob_231_coll.display_type = 'WIRE'
ob_231_coll.lineart.crease_threshold = 0.0
ob_311_coll.location = (0.0, 0.0, 0.0)
ob_311_coll.display_type = 'WIRE'
ob_311_coll.lineart.crease_threshold = 0.0
ob_321_coll.location = (0.0, 0.0, 0.0)
ob_321_coll.display_type = 'WIRE'
ob_321_coll.lineart.crease_threshold = 0.0

# ---- collection membership
col_collection_1.objects.link(ob_321)
col_collection_1.objects.link(ob_311)
col_collection_1.objects.link(ob_231)
col_collection_1.objects.link(ob_221)
col_collection_1.objects.link(ob_211)
col_collection_1.objects.link(ob_232)
col_collection_1.objects.link(ob_222)
col_collection_1.objects.link(ob_223)
col_collection_1.objects.link(ob_233)
col_collection_1.objects.link(ob_213)
col_collection_1.objects.link(ob_113)
col_collection_1.objects.link(ob_132)
col_collection_1.objects.link(ob_123)
col_collection_1.objects.link(ob_112)
col_collection_1.objects.link(ob_111)
col_collection_1.objects.link(ob_131)
col_collection_1.objects.link(ob_122)
col_collection_1.objects.link(ob_313)
col_collection_1.objects.link(ob_323)
col_collection_1.objects.link(ob_322)
col_collection_1.objects.link(ob_133)
col_collection_1.objects.link(ob_212)
col_collection_1.objects.link(ob_331)
col_collection_1.objects.link(ob_333)
col_collection_1.objects.link(ob_121)
col_collection_1.objects.link(ob_312)
col_collection_1.objects.link(ob_332)
col_collection_2.objects.link(ob_332_coll)
col_collection_2.objects.link(ob_312_coll)
col_collection_2.objects.link(ob_121_coll)
col_collection_2.objects.link(ob_333_coll)
col_collection_2.objects.link(ob_331_coll)
col_collection_2.objects.link(ob_212_coll)
col_collection_2.objects.link(ob_133_coll)
col_collection_2.objects.link(ob_322_coll)
col_collection_2.objects.link(ob_323_coll)
col_collection_2.objects.link(ob_313_coll)
col_collection_2.objects.link(ob_122_coll)
col_collection_2.objects.link(ob_131_coll)
col_collection_2.objects.link(ob_111_coll)
col_collection_2.objects.link(ob_112_coll)
col_collection_2.objects.link(ob_123_coll)
col_collection_2.objects.link(ob_132_coll)
col_collection_2.objects.link(ob_113_coll)
col_collection_2.objects.link(ob_213_coll)
col_collection_2.objects.link(ob_233_coll)
col_collection_2.objects.link(ob_223_coll)
col_collection_2.objects.link(ob_222_coll)
col_collection_2.objects.link(ob_232_coll)
col_collection_2.objects.link(ob_211_coll)
col_collection_2.objects.link(ob_221_coll)
col_collection_2.objects.link(ob_231_coll)
col_collection_2.objects.link(ob_311_coll)
col_collection_2.objects.link(ob_321_coll)

# ---- scene / render settings (as saved in the file)
scene.frame_start = 1; scene.frame_end = 250; scene.frame_set(1)
scene.render.engine = 'CYCLES'
scene.render.resolution_percentage = 50
scene.render.dither_intensity = 0.0
scene.cycles.use_denoising = False
scene.cycles.samples = 128
scene.cycles.sampling_pattern = 'TABULATED_SOBOL'
scene.cycles.use_adaptive_sampling = False
scene.cycles.use_light_tree = False
scene.cycles.blur_glossy = 0.0
scene.cycles.sample_clamp_indirect = 0.0
scene.view_settings.view_transform = 'Filmic'
bpy.context.view_layer.update()

# ---- added for rendering (the .blend has no active camera and no usable light): camera, sun
cam_auto = bpy.data.cameras.new('AutoCamera')
cam_auto.lens = 50.0
cam_auto.sensor_width = 36.0
cam_auto.clip_end = 1000.0
ob_auto_camera = bpy.data.objects.new('AutoCamera', cam_auto)
scene.collection.objects.link(ob_auto_camera)
ob_auto_camera.location = (5.34179, -6.41014, 4.27343)
ob_auto_camera.rotation_euler = (1.09748, -7.21219e-08, 0.694738)
scene.camera = ob_auto_camera
light_auto_sun = bpy.data.lights.new('AutoSun', 'SUN')
light_auto_sun.energy = 3.0
light_auto_sun.angle = 0.0523599
ob_auto_sun = bpy.data.objects.new('AutoSun', light_auto_sun)
scene.collection.objects.link(ob_auto_sun)
ob_auto_sun.rotation_euler = (0.872665, 0.174533, 0.523599)
bpy.context.view_layer.update()
